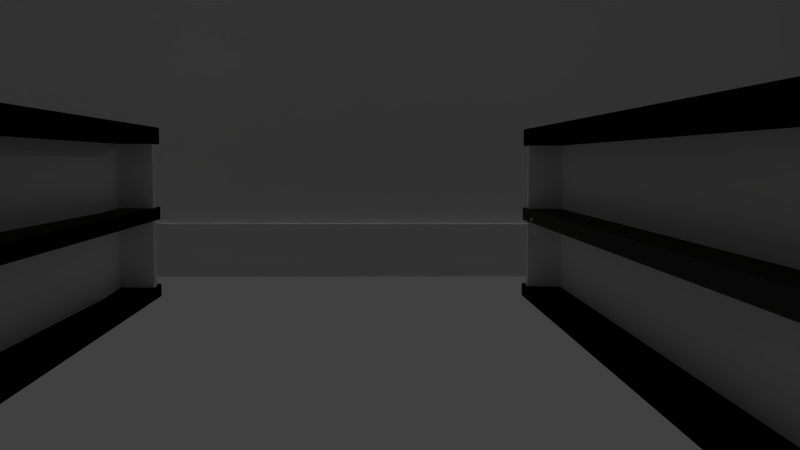 # Source: super.blend  (saved by Blender 2.71.0; exported with 4.5.12 LTS)
import bpy
from mathutils import Matrix  # noqa: F401  (used for matrix-valued properties, if any)

bpy.ops.wm.read_factory_settings(use_empty=True)
scene = bpy.context.scene
scene.name = 'Scene'

# ---- collections
col_collection_1 = bpy.data.collections.new('Collection 1'); scene.collection.children.link(col_collection_1)

# ---- materials (node trees are filled in below, after node groups)
mat_material_023 = bpy.data.materials.new('Material.023')
mat_material_023.alpha_threshold = 0.0
mat_material_023.use_transparent_shadow = False
mat_material_023.diffuse_color = (0.001581, 0.8, 0.0, 1.0)
mat_material_023.roughness = 0.5
mat_material_023.line_color = (0.0, 0.0, 0.0, 0.253)
mat_material_001 = bpy.data.materials.new('Material.001')
mat_material_001.alpha_threshold = 0.0
mat_material_001.use_transparent_shadow = False
mat_material_001.diffuse_color = (0.8, 0.0, 0.0, 1.0)
mat_material_001.roughness = 0.5
mat_material_001.line_color = (0.0, 0.0, 0.0, 0.4578)
mat_material_033 = bpy.data.materials.new('Material.033')
mat_material_033.alpha_threshold = 0.0
mat_material_033.use_transparent_shadow = False
mat_material_033.diffuse_color = (0.0, 0.0, 0.0, 1.0)
mat_material_033.roughness = 0.5
mat_material_033.line_color = (0.0, 0.0, 0.0, 1.0)
mat_material_007 = bpy.data.materials.new('Material.007')
mat_material_007.alpha_threshold = 0.0
mat_material_007.use_transparent_shadow = False
mat_material_007.diffuse_color = (1.0, 1.0, 1.0, 1.0)
mat_material_007.roughness = 0.5
mat_material_007.line_color = (0.0, 0.0, 0.0, 1.0)
mat_material = bpy.data.materials.new('Material')
mat_material.alpha_threshold = 0.0
mat_material.use_transparent_shadow = False
mat_material.roughness = 0.5
mat_material.line_color = (0.0, 0.0, 0.0, 0.1627)
mat_material_004 = bpy.data.materials.new('Material.004')
mat_material_004.alpha_threshold = 0.0
mat_material_004.use_transparent_shadow = False
mat_material_004.roughness = 0.5
mat_material_004.line_color = (0.0, 0.0, 0.0, 1.0)
mat_material_005 = bpy.data.materials.new('Material.005')
mat_material_005.alpha_threshold = 0.0
mat_material_005.use_transparent_shadow = False
mat_material_005.roughness = 0.5
mat_material_005.line_color = (0.0, 0.0, 0.0, 1.0)
mat_material_019 = bpy.data.materials.new('Material.019')
mat_material_019.alpha_threshold = 0.0
mat_material_019.use_transparent_shadow = False
mat_material_019.diffuse_color = (0.2462, 0.2462, 0.2462, 1.0)
mat_material_019.roughness = 0.5
mat_material_019.specular_intensity = 0.7241
mat_material_019.line_color = (0.0, 0.0, 0.0, 1.0)
mat_material_015 = bpy.data.materials.new('Material.015')
mat_material_015.alpha_threshold = 0.0
mat_material_015.use_transparent_shadow = False
mat_material_015.diffuse_color = (0.0, 0.0, 0.0, 1.0)
mat_material_015.roughness = 0.5
mat_material_015.line_color = (0.0, 0.0, 0.0, 1.0)
mat_material_016 = bpy.data.materials.new('Material.016')
mat_material_016.alpha_threshold = 0.0
mat_material_016.use_transparent_shadow = False
mat_material_016.roughness = 0.5
mat_material_016.line_color = (0.0, 0.0, 0.0, 1.0)
mat_material_069 = bpy.data.materials.new('Material.069')
mat_material_069.alpha_threshold = 0.0
mat_material_069.use_transparent_shadow = False
mat_material_069.diffuse_color = (0.001547, 0.001547, 0.001547, 1.0)
mat_material_069.roughness = 0.5
mat_material_069.line_color = (0.0, 0.0, 0.0, 1.0)
mat_material_022 = bpy.data.materials.new('Material.022')
mat_material_022.alpha_threshold = 0.0
mat_material_022.use_transparent_shadow = False
mat_material_022.roughness = 0.5
mat_material_022.line_color = (0.0, 0.0, 0.0, 1.0)
mat_material_071 = bpy.data.materials.new('Material.071')
mat_material_071.alpha_threshold = 0.0
mat_material_071.use_transparent_shadow = False
mat_material_071.roughness = 0.5
mat_material_071.line_color = (0.0, 0.0, 0.0, 1.0)
mat_material_075 = bpy.data.materials.new('Material.075')
mat_material_075.alpha_threshold = 0.0
mat_material_075.use_transparent_shadow = False
mat_material_075.roughness = 0.5
mat_material_075.specular_intensity = 1.0
mat_material_075.line_color = (0.0, 0.0, 0.0, 0.2589)
mat_material_076 = bpy.data.materials.new('Material.076')
mat_material_076.alpha_threshold = 0.0
mat_material_076.use_transparent_shadow = False
mat_material_076.diffuse_color = (0.0, 0.0, 0.0, 1.0)
mat_material_076.roughness = 0.5
mat_material_076.line_color = (0.0, 0.0, 0.0, 1.0)
mat_material_034 = bpy.data.materials.new('Material.034')
mat_material_034.alpha_threshold = 0.0
mat_material_034.use_transparent_shadow = False
mat_material_034.diffuse_color = (0.0, 0.0, 0.0, 1.0)
mat_material_034.roughness = 0.5
mat_material_034.line_color = (0.0, 0.0, 0.0, 1.0)
mat_material_035 = bpy.data.materials.new('Material.035')
mat_material_035.alpha_threshold = 0.0
mat_material_035.use_transparent_shadow = False
mat_material_035.diffuse_color = (0.0, 0.0, 0.0, 1.0)
mat_material_035.roughness = 0.5
mat_material_035.line_color = (0.0, 0.0, 0.0, 1.0)
mat_material_079 = bpy.data.materials.new('Material.079')
mat_material_079.alpha_threshold = 0.0
mat_material_079.use_transparent_shadow = False
mat_material_079.roughness = 0.5
mat_material_079.line_color = (0.0, 0.0, 0.0, 1.0)
mat_material_080 = bpy.data.materials.new('Material.080')
mat_material_080.alpha_threshold = 0.0
mat_material_080.use_transparent_shadow = False
mat_material_080.diffuse_color = (0.2462, 0.2462, 0.2462, 1.0)
mat_material_080.roughness = 0.5
mat_material_080.specular_intensity = 0.7241
mat_material_080.line_color = (0.0, 0.0, 0.0, 1.0)
mat_material_081 = bpy.data.materials.new('Material.081')
mat_material_081.alpha_threshold = 0.0
mat_material_081.use_transparent_shadow = False
mat_material_081.diffuse_color = (0.0, 0.0, 0.0, 1.0)
mat_material_081.roughness = 0.5
mat_material_081.line_color = (0.0, 0.0, 0.0, 1.0)
mat_material_082 = bpy.data.materials.new('Material.082')
mat_material_082.alpha_threshold = 0.0
mat_material_082.use_transparent_shadow = False
mat_material_082.roughness = 0.5
mat_material_082.line_color = (0.0, 0.0, 0.0, 1.0)
mat_material_083 = bpy.data.materials.new('Material.083')
mat_material_083.alpha_threshold = 0.0
mat_material_083.use_transparent_shadow = False
mat_material_083.diffuse_color = (0.001547, 0.001547, 0.001547, 1.0)
mat_material_083.roughness = 0.5
mat_material_083.line_color = (0.0, 0.0, 0.0, 1.0)
mat_material_084 = bpy.data.materials.new('Material.084')
mat_material_084.alpha_threshold = 0.0
mat_material_084.use_transparent_shadow = False
mat_material_084.diffuse_color = (0.2462, 0.2462, 0.2462, 1.0)
mat_material_084.roughness = 0.5
mat_material_084.specular_intensity = 0.7241
mat_material_084.line_color = (0.0, 0.0, 0.0, 1.0)
mat_material_085 = bpy.data.materials.new('Material.085')
mat_material_085.alpha_threshold = 0.0
mat_material_085.use_transparent_shadow = False
mat_material_085.diffuse_color = (0.0, 0.0, 0.0, 1.0)
mat_material_085.roughness = 0.5
mat_material_085.line_color = (0.0, 0.0, 0.0, 1.0)
mat_material_086 = bpy.data.materials.new('Material.086')
mat_material_086.alpha_threshold = 0.0
mat_material_086.use_transparent_shadow = False
mat_material_086.roughness = 0.5
mat_material_086.line_color = (0.0, 0.0, 0.0, 1.0)
mat_material_087 = bpy.data.materials.new('Material.087')
mat_material_087.alpha_threshold = 0.0
mat_material_087.use_transparent_shadow = False
mat_material_087.diffuse_color = (0.001547, 0.001547, 0.001547, 1.0)
mat_material_087.roughness = 0.5
mat_material_087.line_color = (0.0, 0.0, 0.0, 1.0)
mat_material_088 = bpy.data.materials.new('Material.088')
mat_material_088.alpha_threshold = 0.0
mat_material_088.use_transparent_shadow = False
mat_material_088.diffuse_color = (0.2462, 0.2462, 0.2462, 1.0)
mat_material_088.roughness = 0.5
mat_material_088.specular_intensity = 0.7241
mat_material_088.line_color = (0.0, 0.0, 0.0, 1.0)
mat_material_089 = bpy.data.materials.new('Material.089')
mat_material_089.alpha_threshold = 0.0
mat_material_089.use_transparent_shadow = False
mat_material_089.diffuse_color = (0.0, 0.0, 0.0, 1.0)
mat_material_089.roughness = 0.5
mat_material_089.line_color = (0.0, 0.0, 0.0, 1.0)
mat_material_090 = bpy.data.materials.new('Material.090')
mat_material_090.alpha_threshold = 0.0
mat_material_090.use_transparent_shadow = False
mat_material_090.roughness = 0.5
mat_material_090.line_color = (0.0, 0.0, 0.0, 1.0)
mat_material_091 = bpy.data.materials.new('Material.091')
mat_material_091.alpha_threshold = 0.0
mat_material_091.use_transparent_shadow = False
mat_material_091.diffuse_color = (0.001547, 0.001547, 0.001547, 1.0)
mat_material_091.roughness = 0.5
mat_material_091.line_color = (0.0, 0.0, 0.0, 1.0)
mat_material_105 = bpy.data.materials.new('Material.105')
mat_material_105.alpha_threshold = 0.0
mat_material_105.use_transparent_shadow = False
mat_material_105.roughness = 0.5
mat_material_105.line_color = (0.0, 0.0, 0.0, 1.0)
mat_material_025 = bpy.data.materials.new('Material.025')
mat_material_025.alpha_threshold = 0.0
mat_material_025.use_transparent_shadow = False
mat_material_025.roughness = 0.5
mat_material_025.line_color = (0.0, 0.0, 0.0, 1.0)
mat_material_191 = bpy.data.materials.new('Material.191')
mat_material_191.alpha_threshold = 0.0
mat_material_191.use_transparent_shadow = False
mat_material_191.roughness = 0.5
mat_material_191.line_color = (0.0, 0.0, 0.0, 1.0)
mat_material_192 = bpy.data.materials.new('Material.192')
mat_material_192.alpha_threshold = 0.0
mat_material_192.use_transparent_shadow = False
mat_material_192.roughness = 0.5
mat_material_192.line_color = (0.0, 0.0, 0.0, 1.0)
mat_material_193 = bpy.data.materials.new('Material.193')
mat_material_193.alpha_threshold = 0.0
mat_material_193.use_transparent_shadow = False
mat_material_193.roughness = 0.5
mat_material_193.line_color = (0.0, 0.0, 0.0, 1.0)
mat_material_002 = bpy.data.materials.new('Material.002')
mat_material_002.alpha_threshold = 0.0
mat_material_002.use_transparent_shadow = False
mat_material_002.diffuse_color = (1.0, 1.0, 1.0, 1.0)
mat_material_002.roughness = 0.5
mat_material_002.specular_intensity = 0.7241
mat_material_002.line_color = (0.0, 0.0, 0.0, 1.0)
mat_material_003 = bpy.data.materials.new('Material.003')
mat_material_003.alpha_threshold = 0.0
mat_material_003.use_transparent_shadow = False
mat_material_003.diffuse_color = (0.0, 0.0, 0.0, 1.0)
mat_material_003.roughness = 0.5
mat_material_003.line_color = (0.0, 0.0, 0.0, 1.0)
mat_material_006 = bpy.data.materials.new('Material.006')
mat_material_006.alpha_threshold = 0.0
mat_material_006.use_transparent_shadow = False
mat_material_006.diffuse_color = (0.06923, 0.06627, 0.06066, 1.0)
mat_material_006.roughness = 0.5
mat_material_006.line_color = (0.0, 0.0, 0.0, 1.0)
mat_material_008 = bpy.data.materials.new('Material.008')
mat_material_008.alpha_threshold = 0.0
mat_material_008.use_transparent_shadow = False
mat_material_008.diffuse_color = (1.0, 1.0, 1.0, 1.0)
mat_material_008.roughness = 0.5
mat_material_008.specular_intensity = 0.7241
mat_material_008.line_color = (0.0, 0.0, 0.0, 1.0)
mat_material_010 = bpy.data.materials.new('Material.010')
mat_material_010.alpha_threshold = 0.0
mat_material_010.use_transparent_shadow = False
mat_material_010.diffuse_color = (0.0, 0.0, 0.0, 1.0)
mat_material_010.roughness = 0.5
mat_material_010.line_color = (0.0, 0.0, 0.0, 1.0)
mat_material_011 = bpy.data.materials.new('Material.011')
mat_material_011.alpha_threshold = 0.0
mat_material_011.use_transparent_shadow = False
mat_material_011.diffuse_color = (0.06923, 0.06627, 0.06066, 1.0)
mat_material_011.roughness = 0.5
mat_material_011.line_color = (0.0, 0.0, 0.0, 1.0)
mat_material_012 = bpy.data.materials.new('Material.012')
mat_material_012.alpha_threshold = 0.0
mat_material_012.use_transparent_shadow = False
mat_material_012.diffuse_color = (1.0, 1.0, 1.0, 1.0)
mat_material_012.roughness = 0.5
mat_material_012.specular_intensity = 0.7241
mat_material_012.line_color = (0.0, 0.0, 0.0, 1.0)
mat_material_013 = bpy.data.materials.new('Material.013')
mat_material_013.alpha_threshold = 0.0
mat_material_013.use_transparent_shadow = False
mat_material_013.diffuse_color = (0.0, 0.0, 0.0, 1.0)
mat_material_013.roughness = 0.5
mat_material_013.line_color = (0.0, 0.0, 0.0, 1.0)
mat_material_014 = bpy.data.materials.new('Material.014')
mat_material_014.alpha_threshold = 0.0
mat_material_014.use_transparent_shadow = False
mat_material_014.diffuse_color = (0.06923, 0.06627, 0.06066, 1.0)
mat_material_014.roughness = 0.5
mat_material_014.line_color = (0.0, 0.0, 0.0, 1.0)
mat_material_017 = bpy.data.materials.new('Material.017')
mat_material_017.alpha_threshold = 0.0
mat_material_017.use_transparent_shadow = False
mat_material_017.diffuse_color = (1.0, 1.0, 1.0, 1.0)
mat_material_017.roughness = 0.5
mat_material_017.specular_intensity = 0.7241
mat_material_017.line_color = (0.0, 0.0, 0.0, 1.0)
mat_material_018 = bpy.data.materials.new('Material.018')
mat_material_018.alpha_threshold = 0.0
mat_material_018.use_transparent_shadow = False
mat_material_018.diffuse_color = (0.0, 0.0, 0.0, 1.0)
mat_material_018.roughness = 0.5
mat_material_018.line_color = (0.0, 0.0, 0.0, 1.0)
mat_material_020 = bpy.data.materials.new('Material.020')
mat_material_020.alpha_threshold = 0.0
mat_material_020.use_transparent_shadow = False
mat_material_020.diffuse_color = (0.06923, 0.06627, 0.06066, 1.0)
mat_material_020.roughness = 0.5
mat_material_020.line_color = (0.0, 0.0, 0.0, 1.0)
mat_material_009 = bpy.data.materials.new('Material.009')
mat_material_009.alpha_threshold = 0.0
mat_material_009.use_transparent_shadow = False
mat_material_009.roughness = 0.5
mat_material_009.line_color = (0.0, 0.0, 0.0, 1.0)

# ---- material node trees

# ---- world
world_world = bpy.data.worlds.new('World'); scene.world = world_world
world_world.color = (0.05088, 0.05088, 0.05088)
world_world.use_sun_shadow = False
world_world.sun_shadow_jitter_overblur = 0.0
world_world.cycles.sampling_method = 'MANUAL'
world_world.cycles.sample_map_resolution = 256

# ---- cameras
cam_camera = bpy.data.cameras.new('Camera')
cam_camera.clip_end = 100.0
cam_camera.lens = 35.0
cam_camera.sensor_width = 32.0
cam_camera.sensor_height = 18.0
cam_camera.ortho_scale = 7.314
cam_camera.dof.focus_distance = 0.0
cam_camera.dof.aperture_fstop = 128.0

# ---- lights
light_sun = bpy.data.lights.new('Sun', 'SUN')
light_sun.transmission_factor = 0.0
light_sun.angle = 0.1993
light_sun.energy = 1.0
light_sun.shadow_buffer_clip_start = 0.5
light_sun.shadow_soft_size = 0.1
light_sun.shadow_cascade_max_distance = 1000.0
light_sun.cycles.use_multiple_importance_sampling = False
light_point = bpy.data.lights.new('Point', 'POINT')
light_point.transmission_factor = 0.0
light_point.energy = 100.0
light_point.shadow_buffer_clip_start = 0.5
light_point.shadow_soft_size = 0.1
light_point.shadow_maximum_resolution = 0.006
light_point.use_absolute_resolution = True
light_point.cycles.use_multiple_importance_sampling = False

# ---- meshes
me_cone_003 = bpy.data.meshes.new('Cone.003')
me_cone_003.from_pydata([(0.0, 1.0, -1.0), (0.0, 0.0, 1.0), (0.1951, 0.9808, -1.0), (0.3827, 0.9239, -1.0), (0.5556, 0.8315, -1.0), (0.7071, 0.7071, -1.0), (0.8315, 0.5556, -1.0), (0.9239, 0.3827, -1.0), (0.9808, 0.1951, -1.0), (1.0, 7.55e-08, -1.0), (0.9808, -0.1951, -1.0), (0.9239, -0.3827, -1.0), (0.8315, -0.5556, -1.0), (0.7071, -0.7071, -1.0), (0.5556, -0.8315, -1.0), (0.3827, -0.9239, -1.0), (0.1951, -0.9808, -1.0), (-3.258e-07, -1.0, -1.0), (-0.1951, -0.9808, -1.0), (-0.3827, -0.9239, -1.0), (-0.5556, -0.8315, -1.0), (-0.7071, -0.7071, -1.0), (-0.8315, -0.5556, -1.0), (-0.9239, -0.3827, -1.0), (-0.9808, -0.1951, -1.0), (-1.0, 9.656e-07, -1.0), (-0.9808, 0.1951, -1.0), (-0.9239, 0.3827, -1.0), (-0.8315, 0.5556, -1.0), (-0.7071, 0.7071, -1.0), (-0.5556, 0.8315, -1.0), (-0.3827, 0.9239, -1.0), (-0.1951, 0.9808, -1.0)], [], [(31, 1, 32), (0, 1, 2), (30, 1, 31), (29, 1, 30), (28, 1, 29), (27, 1, 28), (26, 1, 27), (25, 1, 26), (24, 1, 25), (23, 1, 24), (22, 1, 23), (21, 1, 22), (20, 1, 21), (19, 1, 20), (18, 1, 19), (17, 1, 18), (16, 1, 17), (15, 1, 16), (14, 1, 15), (13, 1, 14), (12, 1, 13), (11, 1, 12), (10, 1, 11), (9, 1, 10), (8, 1, 9), (7, 1, 8), (6, 1, 7), (5, 1, 6), (4, 1, 5), (3, 1, 4), (32, 1, 0), (2, 1, 3), (0, 2, 3, 4, 5, 6, 7, 8, 9, 10, 11, 12, 13, 14, 15, 16, 17, 18, 19, 20, 21, 22, 23, 24, 25, 26, 27, 28, 29, 30, 31, 32)])
me_cone_003.materials.append(mat_material_023)
me_cone_003.use_remesh_preserve_volume = False
me_cone_003.use_remesh_preserve_attributes = False
me_cone_003.use_mirror_vertex_groups = False
me_cone_003.update()
me_cone = bpy.data.meshes.new('Cone')
me_cone.from_pydata([(0.0, 1.0, -1.0), (0.0, 0.0, 1.0), (0.1951, 0.9808, -1.0), (0.3827, 0.9239, -1.0), (0.5556, 0.8315, -1.0), (0.7071, 0.7071, -1.0), (0.8315, 0.5556, -1.0), (0.9239, 0.3827, -1.0), (0.9808, 0.1951, -1.0), (1.0, 7.55e-08, -1.0), (0.9808, -0.1951, -1.0), (0.9239, -0.3827, -1.0), (0.8315, -0.5556, -1.0), (0.7071, -0.7071, -1.0), (0.5556, -0.8315, -1.0), (0.3827, -0.9239, -1.0), (0.1951, -0.9808, -1.0), (-3.258e-07, -1.0, -1.0), (-0.1951, -0.9808, -1.0), (-0.3827, -0.9239, -1.0), (-0.5556, -0.8315, -1.0), (-0.7071, -0.7071, -1.0), (-0.8315, -0.5556, -1.0), (-0.9239, -0.3827, -1.0), (-0.9808, -0.1951, -1.0), (-1.0, 9.656e-07, -1.0), (-0.9808, 0.1951, -1.0), (-0.9239, 0.3827, -1.0), (-0.8315, 0.5556, -1.0), (-0.7071, 0.7071, -1.0), (-0.5556, 0.8315, -1.0), (-0.3827, 0.9239, -1.0), (-0.1951, 0.9808, -1.0)], [], [(31, 1, 32), (0, 1, 2), (30, 1, 31), (29, 1, 30), (28, 1, 29), (27, 1, 28), (26, 1, 27), (25, 1, 26), (24, 1, 25), (23, 1, 24), (22, 1, 23), (21, 1, 22), (20, 1, 21), (19, 1, 20), (18, 1, 19), (17, 1, 18), (16, 1, 17), (15, 1, 16), (14, 1, 15), (13, 1, 14), (12, 1, 13), (11, 1, 12), (10, 1, 11), (9, 1, 10), (8, 1, 9), (7, 1, 8), (6, 1, 7), (5, 1, 6), (4, 1, 5), (3, 1, 4), (32, 1, 0), (2, 1, 3), (0, 2, 3, 4, 5, 6, 7, 8, 9, 10, 11, 12, 13, 14, 15, 16, 17, 18, 19, 20, 21, 22, 23, 24, 25, 26, 27, 28, 29, 30, 31, 32)])
me_cone.materials.append(mat_material_001)
me_cone.use_remesh_preserve_volume = False
me_cone.use_remesh_preserve_attributes = False
me_cone.use_mirror_vertex_groups = False
me_cone.update()
me_cube = bpy.data.meshes.new('Cube')
me_cube.from_pydata([(-1.0, -1.0, -1.0), (-1.0, 1.0, -1.0), (1.0, 1.0, -1.0), (1.0, -1.0, -1.0), (-1.0, -1.0, 1.0), (-1.0, 1.0, 1.0), (1.0, 1.0, 1.0), (1.0, -1.0, 1.0)], [], [(4, 5, 1, 0), (5, 6, 2, 1), (6, 7, 3, 2), (7, 4, 0, 3), (0, 1, 2, 3), (7, 6, 5, 4)])
me_cube.materials.append(mat_material_033)
me_cube.use_remesh_preserve_volume = False
me_cube.use_remesh_preserve_attributes = False
me_cube.use_mirror_vertex_groups = False
me_cube.update()
me_cube_009 = bpy.data.meshes.new('Cube.009')
me_cube_009.from_pydata([(-1.0, -1.0, -1.0), (-1.0, 1.0, -1.0), (1.0, 1.0, -1.0), (1.0, -1.0, -1.0), (-1.0, -1.0, 1.0), (-1.0, 1.0, 1.0), (1.0, 1.0, 1.0), (1.0, -1.0, 1.0), (-1.0, -1.0, 0.0), (-1.0, 0.0, 1.0), (-1.0, 1.0, 0.0), (-1.0, 0.0, -1.0), (0.0, 1.0, 1.0), (1.0, 1.0, 0.0), (0.0, 1.0, -1.0), (1.0, 0.0, 1.0), (1.0, -1.0, 0.0), (1.0, 0.0, -1.0), (0.0, -1.0, 1.0), (0.0, -1.0, -1.0), (-1.0, 0.0, 0.0), (0.0, 1.0, 0.0), (1.0, 0.0, 0.0), (0.0, -1.0, 0.0), (0.0, 0.0, -1.0), (0.0, 0.0, 1.0), (-1.0, -1.0, 0.5), (-1.0, 0.5, 1.0), (-1.0, 1.0, -0.5), (-1.0, -0.5, -1.0), (0.5, 1.0, 1.0), (1.0, 1.0, -0.5), (-0.5, 1.0, -1.0), (1.0, -0.5, 1.0), (1.0, -1.0, -0.5), (1.0, 0.5, -1.0), (-0.5, -1.0, 1.0), (0.5, -1.0, -1.0), (-1.0, -1.0, -0.5), (-1.0, -0.5, 1.0), (-1.0, 1.0, 0.5), (-1.0, 0.5, -1.0), (-0.5, 1.0, 1.0), (1.0, 1.0, 0.5), (0.5, 1.0, -1.0), (1.0, 0.5, 1.0), (1.0, -1.0, 0.5), (1.0, -0.5, -1.0), (0.5, -1.0, 1.0), (-0.5, -1.0, -1.0), (-1.0, 0.0, -0.5), (-1.0, 0.0, 0.5), (-1.0, -0.5, 0.0), (-1.0, 0.5, 0.0), (0.0, 1.0, -0.5), (0.0, 1.0, 0.5), (-0.5, 1.0, 0.0), (0.5, 1.0, 0.0), (1.0, 0.0, -0.5), (1.0, 0.0, 0.5), (1.0, 0.5, 0.0), (1.0, -0.5, 0.0), (0.0, -1.0, -0.5), (0.0, -1.0, 0.5), (0.5, -1.0, 0.0), (-0.5, -1.0, 0.0), (0.5, 0.0, -1.0), (-0.5, 0.0, -1.0), (0.0, -0.5, -1.0), (0.0, 0.5, -1.0), (-0.5, 0.0, 1.0), (0.5, 0.0, 1.0), (0.0, -0.5, 1.0), (0.0, 0.5, 1.0), (-1.0, 0.5, -0.5), (0.5, 1.0, -0.5), (1.0, -0.5, -0.5), (-0.5, -1.0, -0.5), (0.5, 0.5, -1.0), (-0.5, 0.5, 1.0), (-1.0, -0.5, -0.5), (-1.0, -0.5, 0.5), (-1.0, 0.5, 0.5), (-0.5, 1.0, -0.5), (-0.5, 1.0, 0.5), (0.5, 1.0, 0.5), (1.0, 0.5, -0.5), (1.0, 0.5, 0.5), (1.0, -0.5, 0.5), (0.5, -1.0, -0.5), (0.5, -1.0, 0.5), (-0.5, -1.0, 0.5), (0.5, -0.5, -1.0), (-0.5, -0.5, -1.0), (-0.5, 0.5, -1.0), (-0.5, -0.5, 1.0), (0.5, -0.5, 1.0), (0.5, 0.5, 1.0)], [], [(74, 28, 1, 41), (75, 31, 2, 44), (76, 34, 3, 47), (77, 38, 0, 49), (78, 44, 2, 35), (79, 42, 5, 27), (80, 50, 11, 29), (81, 51, 20, 52), (82, 40, 10, 53), (83, 54, 14, 32), (84, 55, 21, 56), (85, 43, 13, 57), (86, 58, 17, 35), (87, 59, 22, 60), (88, 46, 16, 61), (89, 62, 19, 37), (90, 63, 23, 64), (91, 26, 8, 65), (92, 66, 17, 47), (93, 67, 24, 68), (94, 32, 14, 69), (95, 70, 9, 39), (96, 71, 25, 72), (97, 30, 12, 73), (50, 74, 41, 11), (20, 53, 74, 50), (53, 10, 28, 74), (54, 75, 44, 14), (21, 57, 75, 54), (57, 13, 31, 75), (58, 76, 47, 17), (22, 61, 76, 58), (61, 16, 34, 76), (62, 77, 49, 19), (23, 65, 77, 62), (65, 8, 38, 77), (66, 78, 35, 17), (24, 69, 78, 66), (69, 14, 44, 78), (70, 79, 27, 9), (25, 73, 79, 70), (73, 12, 42, 79), (38, 80, 29, 0), (8, 52, 80, 38), (52, 20, 50, 80), (26, 81, 52, 8), (4, 39, 81, 26), (39, 9, 51, 81), (51, 82, 53, 20), (9, 27, 82, 51), (27, 5, 40, 82), (28, 83, 32, 1), (10, 56, 83, 28), (56, 21, 54, 83), (40, 84, 56, 10), (5, 42, 84, 40), (42, 12, 55, 84), (55, 85, 57, 21), (12, 30, 85, 55), (30, 6, 43, 85), (31, 86, 35, 2), (13, 60, 86, 31), (60, 22, 58, 86), (43, 87, 60, 13), (6, 45, 87, 43), (45, 15, 59, 87), (59, 88, 61, 22), (15, 33, 88, 59), (33, 7, 46, 88), (34, 89, 37, 3), (16, 64, 89, 34), (64, 23, 62, 89), (46, 90, 64, 16), (7, 48, 90, 46), (48, 18, 63, 90), (63, 91, 65, 23), (18, 36, 91, 63), (36, 4, 26, 91), (37, 92, 47, 3), (19, 68, 92, 37), (68, 24, 66, 92), (49, 93, 68, 19), (0, 29, 93, 49), (29, 11, 67, 93), (67, 94, 69, 24), (11, 41, 94, 67), (41, 1, 32, 94), (36, 95, 39, 4), (18, 72, 95, 36), (72, 25, 70, 95), (48, 96, 72, 18), (7, 33, 96, 48), (33, 15, 71, 96), (71, 97, 73, 25), (15, 45, 97, 71), (45, 6, 30, 97)])
me_cube_009.polygons.foreach_set('material_index', [0, 0, 0, 0, 0, 0, 0, 0, 0, 0, 0, 0, 0, 0, 0, 0, 0, 0, 0, 1, 0, 0, 1, 0, 0, 0, 0, 0, 0, 0, 0, 0, 0, 0, 0, 0, 0, 1, 0, 0, 1, 0, 0, 0, 0, 0, 0, 0, 0, 0, 0, 0, 0, 0, 0, 0, 0, 0, 0, 0, 0, 0, 0, 0, 0, 0, 0, 0, 0, 0, 0, 0, 0, 0, 0, 0, 0, 0, 0, 0, 1, 0, 0, 0, 1, 0, 0, 0, 0, 1, 0, 0, 0, 1, 0, 0])
_uv = me_cube_009.uv_layers.new(name='UVMap')
_uv.uv.foreach_set('vector', [0.0, 0.0, 1.0, 0.0, 1.0, 1.0, 0.0, 1.0, 0.0, 0.0, 1.0, 0.0, 1.0, 1.0, 0.0, 1.0, 0.0, 0.0, 1.0, 0.0, 1.0, 1.0, 0.0, 1.0, 0.0, 0.0, 1.0, 0.0, 1.0, 1.0, 0.0, 1.0, 0.0, 0.0, 1.0, 0.0, 1.0, 1.0, 0.0, 1.0, 0.0, 0.0, 1.0, 0.0, 1.0, 1.0, 0.0, 1.0, 0.0, 0.0, 1.0, 0.0, 1.0, 1.0, 0.0, 1.0, 0.0, 0.0, 1.0, 0.0, 1.0, 1.0, 0.0, 1.0, 0.0, 0.0, 1.0, 0.0, 1.0, 1.0, 0.0, 1.0, 0.0, 0.0, 1.0, 0.0, 1.0, 1.0, 0.0, 1.0, 0.0, 0.0, 1.0, 0.0, 1.0, 1.0, 0.0, 1.0, 0.0, 0.0, 1.0, 0.0, 1.0, 1.0, 0.0, 1.0, 0.0, 0.0, 1.0, 0.0, 1.0, 1.0, 0.0, 1.0, 0.0, 0.0, 1.0, 0.0, 1.0, 1.0, 0.0, 1.0, 0.0, 0.0, 1.0, 0.0, 1.0, 1.0, 0.0, 1.0, 0.0, 0.0, 1.0, 0.0, 1.0, 1.0, 0.0, 1.0, 0.0, 0.0, 1.0, 0.0, 1.0, 1.0, 0.0, 1.0, 0.0, 0.0, 1.0, 0.0, 1.0, 1.0, 0.0, 1.0, 0.0, 0.0, 1.0, 0.0, 1.0, 1.0, 0.0, 1.0, 0.0, 0.0, 1.0, 0.0, 1.0, 1.0, 0.0, 1.0, 0.0, 0.0, 1.0, 0.0, 1.0, 1.0, 0.0, 1.0, 0.0, 0.0, 1.0, 0.0, 1.0, 1.0, 0.0, 1.0, 0.0, 0.0, 1.0, 0.0, 1.0, 1.0, 0.0, 1.0, 0.0, 0.0, 1.0, 0.0, 1.0, 1.0, 0.0, 1.0, 0.0, 0.0, 1.0, 0.0, 1.0, 1.0, 0.0, 1.0, 0.0, 0.0, 1.0, 0.0, 1.0, 1.0, 0.0, 1.0, 0.0, 0.0, 1.0, 0.0, 1.0, 1.0, 0.0, 1.0, 0.0, 0.0, 1.0, 0.0, 1.0, 1.0, 0.0, 1.0, 0.0, 0.0, 1.0, 0.0, 1.0, 1.0, 0.0, 1.0, 0.0, 0.0, 1.0, 0.0, 1.0, 1.0, 0.0, 1.0, 0.0, 0.0, 1.0, 0.0, 1.0, 1.0, 0.0, 1.0, 0.0, 0.0, 1.0, 0.0, 1.0, 1.0, 0.0, 1.0, 0.0, 0.0, 1.0, 0.0, 1.0, 1.0, 0.0, 1.0, 0.0, 0.0, 1.0, 0.0, 1.0, 1.0, 0.0, 1.0, 0.0, 0.0, 1.0, 0.0, 1.0, 1.0, 0.0, 1.0, 0.0, 0.0, 1.0, 0.0, 1.0, 1.0, 0.0, 1.0, 0.0, 0.0, 1.0, 0.0, 1.0, 1.0, 0.0, 1.0, 0.0, 0.0, 1.0, 0.0, 1.0, 1.0, 0.0, 1.0, 0.0, 0.0, 1.0, 0.0, 1.0, 1.0, 0.0, 1.0, 0.0, 0.0, 1.0, 0.0, 1.0, 1.0, 0.0, 1.0, 0.0, 0.0, 1.0, 0.0, 1.0, 1.0, 0.0, 1.0, 0.0, 0.0, 1.0, 0.0, 1.0, 1.0, 0.0, 1.0, 0.0, 0.0, 1.0, 0.0, 1.0, 1.0, 0.0, 1.0, 0.0, 0.0, 1.0, 0.0, 1.0, 1.0, 0.0, 1.0, 0.0, 0.0, 1.0, 0.0, 1.0, 1.0, 0.0, 1.0, 0.0, 0.0, 1.0, 0.0, 1.0, 1.0, 0.0, 1.0, 0.0, 0.0, 1.0, 0.0, 1.0, 1.0, 0.0, 1.0, 0.0, 0.0, 1.0, 0.0, 1.0, 1.0, 0.0, 1.0, 0.0, 0.0, 1.0, 0.0, 1.0, 1.0, 0.0, 1.0, 0.0, 0.0, 1.0, 0.0, 1.0, 1.0, 0.0, 1.0, 0.0, 0.0, 1.0, 0.0, 1.0, 1.0, 0.0, 1.0, 0.0, 0.0, 1.0, 0.0, 1.0, 1.0, 0.0, 1.0, 0.0, 0.0, 1.0, 0.0, 1.0, 1.0, 0.0, 1.0, 0.0, 0.0, 1.0, 0.0, 1.0, 1.0, 0.0, 1.0, 0.0, 0.0, 1.0, 0.0, 1.0, 1.0, 0.0, 1.0, 0.0, 0.0, 1.0, 0.0, 1.0, 1.0, 0.0, 1.0, 0.0, 0.0, 1.0, 0.0, 1.0, 1.0, 0.0, 1.0, 0.0, 0.0, 1.0, 0.0, 1.0, 1.0, 0.0, 1.0, 0.0, 0.0, 1.0, 0.0, 1.0, 1.0, 0.0, 1.0, 0.0, 0.0, 1.0, 0.0, 1.0, 1.0, 0.0, 1.0, 0.0, 0.0, 1.0, 0.0, 1.0, 1.0, 0.0, 1.0, 0.0, 0.0, 1.0, 0.0, 1.0, 1.0, 0.0, 1.0, 0.0, 0.0, 1.0, 0.0, 1.0, 1.0, 0.0, 1.0, 0.0, 0.0, 1.0, 0.0, 1.0, 1.0, 0.0, 1.0, 0.0, 0.0, 1.0, 0.0, 1.0, 1.0, 0.0, 1.0, 0.0, 0.0, 1.0, 0.0, 1.0, 1.0, 0.0, 1.0, 0.0, 0.0, 1.0, 0.0, 1.0, 1.0, 0.0, 1.0, 0.0, 0.0, 1.0, 0.0, 1.0, 1.0, 0.0, 1.0, 0.0, 0.0, 1.0, 0.0, 1.0, 1.0, 0.0, 1.0, 0.0, 0.0, 1.0, 0.0, 1.0, 1.0, 0.0, 1.0, 0.0, 0.0, 1.0, 0.0, 1.0, 1.0, 0.0, 1.0, 0.0, 0.0, 1.0, 0.0, 1.0, 1.0, 0.0, 1.0, 0.0, 0.0, 1.0, 0.0, 1.0, 1.0, 0.0, 1.0, 0.0, 0.0, 1.0, 0.0, 1.0, 1.0, 0.0, 1.0, 0.0, 0.0, 1.0, 0.0, 1.0, 1.0, 0.0, 1.0, 0.0, 0.0, 1.0, 0.0, 1.0, 1.0, 0.0, 1.0, 0.0, 0.0, 1.0, 0.0, 1.0, 1.0, 0.0, 1.0, 0.0, 0.0, 1.0, 0.0, 1.0, 1.0, 0.0, 1.0, 0.0, 0.0, 1.0, 0.0, 1.0, 1.0, 0.0, 1.0, 0.0, 0.0, 1.0, 0.0, 1.0, 1.0, 0.0, 1.0, 0.0, 0.0, 1.0, 0.0, 1.0, 1.0, 0.0, 1.0, 0.0, 0.0, 1.0, 0.0, 1.0, 1.0, 0.0, 1.0, 0.0, 0.0, 1.0, 0.0, 1.0, 1.0, 0.0, 1.0, 0.0, 0.0, 1.0, 0.0, 1.0, 1.0, 0.0, 1.0, 0.0, 0.0, 1.0, 0.0, 1.0, 1.0, 0.0, 1.0, 0.0, 0.0, 1.0, 0.0, 1.0, 1.0, 0.0, 1.0, 0.0, 0.0, 1.0, 0.0, 1.0, 1.0, 0.0, 1.0, 0.0, 0.0, 1.0, 0.0, 1.0, 1.0, 0.0, 1.0, 0.0, 0.0, 1.0, 0.0, 1.0, 1.0, 0.0, 1.0, 0.0, 0.0, 1.0, 0.0, 1.0, 1.0, 0.0, 1.0, 0.0, 0.0, 1.0, 0.0, 1.0, 1.0, 0.0, 1.0, 0.0, 0.0, 1.0, 0.0, 1.0, 1.0, 0.0, 1.0, 0.0, 0.0, 1.0, 0.0, 1.0, 1.0, 0.0, 1.0, 0.0, 0.0, 1.0, 0.0, 1.0, 1.0, 0.0, 1.0, 0.0, 0.0, 1.0, 0.0, 1.0, 1.0, 0.0, 1.0, 0.0, 0.0, 1.0, 0.0, 1.0, 1.0, 0.0, 1.0])
me_cube_009.materials.append(mat_material_007)
me_cube_009.materials.append(mat_material)
me_cube_009.use_remesh_preserve_volume = False
me_cube_009.use_remesh_preserve_attributes = False
me_cube_009.use_mirror_vertex_groups = False
me_cube_009.update()
me_cube_006 = bpy.data.meshes.new('Cube.006')
me_cube_006.from_pydata([(-1.0, -1.0, -1.0), (-1.0, 1.0, -1.0), (1.0, 1.0, -1.0), (1.0, -1.0, -1.0), (-1.0, -1.0, 1.0), (-1.0, 1.0, 1.0), (1.0, 1.0, 1.0), (1.0, -1.0, 1.0)], [], [(4, 5, 1, 0), (5, 6, 2, 1), (6, 7, 3, 2), (7, 4, 0, 3), (0, 1, 2, 3), (7, 6, 5, 4)])
_uv = me_cube_006.uv_layers.new(name='UVMap')
_uv.uv.foreach_set('vector', [0.0, 0.0, 1.0, 0.0, 1.0, 1.0, 0.0, 1.0, 0.0, 0.0, 1.0, 0.0, 1.0, 1.0, 0.0, 1.0, 0.0, 0.0, 1.0, 0.0, 1.0, 1.0, 0.0, 1.0, 0.0, 0.0, 1.0, 0.0, 1.0, 1.0, 0.0, 1.0, 0.0, 0.0, 1.0, 0.0, 1.0, 1.0, 0.0, 1.0, 0.0, 0.0, 1.0, 0.0, 1.0, 1.0, 0.0, 1.0])
me_cube_006.materials.append(mat_material_004)
me_cube_006.use_remesh_preserve_volume = False
me_cube_006.use_remesh_preserve_attributes = False
me_cube_006.use_mirror_vertex_groups = False
me_cube_006.update()
me_cube_007 = bpy.data.meshes.new('Cube.007')
me_cube_007.from_pydata([(-1.0, -1.0, -1.0), (-1.0, 1.0, -1.0), (1.0, 1.0, -1.0), (1.0, -1.0, -1.0), (-1.0, -1.0, 1.0), (-1.0, 1.0, 1.0), (1.0, 1.0, 1.0), (1.0, -1.0, 1.0)], [], [(4, 5, 1, 0), (5, 6, 2, 1), (6, 7, 3, 2), (7, 4, 0, 3), (0, 1, 2, 3), (7, 6, 5, 4)])
_uv = me_cube_007.uv_layers.new(name='UVMap')
_uv.uv.foreach_set('vector', [0.0, 0.0, 1.0, 0.0, 1.0, 1.0, 0.0, 1.0, 0.0, 0.0, 1.0, 0.0, 1.0, 1.0, 0.0, 1.0, 0.0, 0.0, 1.0, 0.0, 1.0, 1.0, 0.0, 1.0, 0.0, 0.0, 1.0, 0.0, 1.0, 1.0, 0.0, 1.0, 0.0, 0.0, 1.0, 0.0, 1.0, 1.0, 0.0, 1.0, 0.0, 0.0, 1.0, 0.0, 1.0, 1.0, 0.0, 1.0])
me_cube_007.materials.append(mat_material_005)
me_cube_007.use_remesh_preserve_volume = False
me_cube_007.use_remesh_preserve_attributes = False
me_cube_007.use_mirror_vertex_groups = False
me_cube_007.update()
me_cube_019 = bpy.data.meshes.new('Cube.019')
me_cube_019.from_pydata([(-1.0, 1.0, 11.48), (1.0, 1.0, 11.48), (1.0, -1.0, 11.48), (-1.0, -1.0, 13.48), (-1.0, 1.0, 13.48), (1.0, 1.0, 13.48), (1.0, -1.0, 13.48), (0.9847, 1.038, 2.281), (0.9847, 1.038, 13.26), (-0.5036, 1.0, 13.48), (-0.5203, -1.0, 13.48), (-0.5109, -1.0, 11.48), (-1.0, -3.364, 11.48), (-1.0, -3.364, 13.48), (-0.5203, -3.364, 13.48), (-0.5109, -3.364, 11.48), (0.9852, 0.6304, 2.281), (-0.9849, 0.601, 2.281), (0.5311, 1.259, 19.46), (-0.08856, 1.249, 19.46), (-0.08745, 0.4551, 16.76), (0.5322, 0.4643, 16.76), (0.5312, 1.159, 20.33), (-0.08842, 1.15, 20.33), (-0.08731, 0.3556, 17.63), (0.5323, 0.3648, 17.63), (0.2863, 0.9574, 13.34), (0.237, 0.9567, 13.34), (0.2374, 0.6362, 13.34), (0.2868, 0.6369, 13.34), (0.2863, 0.9574, 18.34), (0.237, 0.9567, 18.34), (0.2374, 0.6362, 18.34), (0.2868, 0.6369, 18.34), (-1.0, -1.0, 11.48), (-0.8135, -3.348, 13.34), (-0.9755, -3.351, 13.34), (-0.9815, 0.9172, 13.34), (-0.8195, 0.9196, 13.34), (-0.8135, -3.348, 2.305), (1.012, 0.8596, 11.48), (-0.9755, -3.351, 2.305), (-0.9855, 1.008, 2.281), (-0.9815, 0.9172, 2.305), (-0.8195, 0.9196, 2.305), (-0.9855, 1.008, 13.26), (-0.9849, 0.601, 13.26), (0.9852, 0.6304, 13.26), (-0.09072, 1.0, 13.48), (0.1496, 0.3591, 17.63), (-0.1272, -1.0, 13.48), (0.3287, 1.156, 20.33), (0.2775, 1.255, 19.46), (0.4533, 1.0, 13.48), (0.4355, -1.0, 13.48), (-1.0, 1.268, 11.48), (1.0, 1.268, 11.48), (-1.0, 1.0, 11.48), (1.0, 1.268, 13.48), (-0.5036, 1.268, 13.48), (-0.09072, 1.268, 13.48), (0.4533, 1.268, 13.48), (-0.09072, 1.0, 12.85), (-0.1272, -1.0, 12.85), (0.4533, 1.0, 12.85), (0.4355, -1.0, 12.85), (-1.0, 1.0, 11.48), (-1.0, 1.0, 13.48), (-0.5036, 1.0, 13.48), (-1.0, 1.268, 11.48), (1.0, 1.268, 11.48), (-1.003, 1.275, 11.47), (1.0, 1.268, 13.48), (-0.5036, 1.268, 13.48), (-0.09072, 1.268, 13.48), (0.4533, 1.268, 13.48), (-1.0, 1.0, 13.48), (-0.5036, 1.0, 13.48), (-1.0, 1.268, 11.48), (1.0, 1.268, 11.48), (-1.0, 1.268, 13.48), (1.0, 1.268, 13.48), (-0.5036, 1.268, 13.48), (-0.09072, 1.268, 13.48), (0.4533, 1.268, 13.48), (-1.046, 1.274, 11.47), (-1.039, -3.397, 11.47), (-0.9968, -3.396, 11.47), (-1.003, 1.275, 13.44), (-1.046, 1.274, 13.44), (-1.039, -3.397, 13.44), (-0.9968, -3.396, 13.44), (1.533, 1.0, 10.16), (1.533, -1.0, 10.16), (1.533, 1.0, 12.16), (1.533, -1.0, 12.16), (1.536, 1.0, 11.48), (1.536, 1.0, 13.48), (1.536, 1.268, 11.48), (1.536, 1.268, 13.48), (1.632, 1.0, 11.48), (1.632, 1.0, 13.48), (1.632, 1.268, 11.48), (1.632, 1.268, 13.48), (1.536, 1.0, 11.48), (1.536, 1.0, 13.48), (1.632, 1.0, 11.48), (1.632, 1.0, 13.48), (1.0, -2.205, 11.48), (1.0, -2.205, 13.48), (1.533, -2.205, 10.16), (1.533, -2.205, 12.16), (1.536, -2.191, 11.48), (1.536, -2.191, 13.48), (1.632, -2.191, 11.48), (1.632, -2.191, 13.48), (1.536, -2.685, 11.48), (1.536, -2.685, 13.48), (1.632, -2.685, 11.48), (1.632, -2.685, 13.48), (0.9878, -2.191, 11.48), (0.9878, -2.191, 13.48), (0.9878, -2.685, 11.48), (0.9878, -2.685, 13.48), (0.8566, -2.191, 11.48), (0.8566, -2.191, 13.48), (0.8566, -2.685, 11.48), (0.8566, -2.685, 13.48), (0.9878, -0.9434, 11.48), (0.9878, -0.9434, 13.48), (0.8566, -0.9434, 11.48), (0.8566, -0.9434, 13.48), (-0.5105, -1.484, 13.72), (-1.005, -1.492, 13.72), (-1.003, -3.109, 13.72), (-0.5083, -3.101, 13.72), (-0.5105, -1.484, 16.0), (-1.005, -1.492, 16.0), (-1.003, -3.109, 16.0), (-0.5083, -3.101, 16.0), (-0.5352, -1.849, 16.51), (-0.9672, -1.855, 16.51), (-0.9656, -3.047, 16.51), (-0.5335, -3.04, 16.51), (-0.5352, -1.849, 18.19), (-0.9672, -1.855, 20.26), (-0.9656, -3.047, 20.26), (-0.5335, -3.04, 18.19), (-0.6862, -1.096, 13.22), (-0.6844, -0.9723, 13.22), (-0.7596, -0.9607, 13.22), (-0.7614, -1.084, 13.22), (-0.6862, -1.096, 17.06), (-0.6844, -0.9723, 17.06), (-0.7596, -0.9607, 17.06), (-0.7614, -1.084, 17.06), (-0.5591, -0.9294, 16.37), (-0.8822, -0.9342, 16.37), (-0.882, -1.06, 16.37), (-0.5589, -1.056, 16.37), (-0.5591, -0.9294, 19.18), (-0.8822, -0.9342, 19.18), (-0.882, -1.06, 19.18), (-0.5589, -1.056, 19.18)], [], [(4, 0, 66, 67), (5, 1, 92, 94), (6, 2, 11, 10, 50, 54), (44, 43, 41, 39), (6, 54, 53, 5), (10, 3, 4, 9), (10, 11, 15, 14), (14, 15, 12, 13), (35, 38, 44, 39), (3, 10, 14, 13), (45, 46, 17, 42), (35, 36, 37, 38), (46, 47, 16, 17), (22, 51, 52, 18), (23, 24, 20, 19), (24, 49, 25, 21, 20), (25, 22, 18, 21), (18, 52, 19, 20, 21), (25, 49, 51, 22), (30, 31, 27, 26), (31, 32, 28, 27), (32, 33, 29, 28), (33, 30, 26, 29), (26, 27, 28, 29), (33, 32, 31, 30), (36, 35, 39, 41), (37, 36, 41, 43), (8, 45, 42, 7), (38, 37, 43, 44), (47, 8, 7, 16), (7, 42, 17, 16), (47, 46, 45, 8), (49, 24, 23, 51), (50, 10, 9, 48), (51, 23, 19, 52), (50, 48, 62, 63), (58, 61, 75, 72), (61, 60, 74, 75), (48, 9, 59, 60), (0, 1, 56, 55), (1, 5, 97, 96), (53, 48, 60, 61), (5, 53, 61, 58), (65, 63, 62, 64), (53, 54, 65, 64), (54, 50, 63, 65), (48, 53, 64, 62), (72, 75, 84, 81), (75, 74, 83, 84), (70, 72, 81, 79), (60, 59, 73, 74), (9, 4, 67, 68), (59, 9, 68, 73), (0, 55, 69, 66), (55, 56, 70, 69), (56, 58, 72, 70), (76, 57, 78, 80), (80, 78, 79, 81, 84, 83, 82), (77, 76, 80, 82), (74, 73, 82, 83), (73, 68, 77, 82), (68, 67, 76, 77), (66, 69, 78, 57), (69, 70, 79, 78), (67, 66, 57, 76), (88, 89, 85, 71), (89, 90, 86, 85), (90, 91, 87, 86), (91, 88, 71, 87), (71, 85, 86, 87), (91, 90, 89, 88), (94, 92, 93, 95), (1, 2, 93, 92), (6, 95, 111, 109), (6, 5, 94, 95), (99, 98, 102, 103), (5, 58, 99, 97), (58, 56, 98, 99), (56, 1, 96, 98), (100, 101, 103, 102), (97, 101, 107, 105), (97, 99, 103, 101), (98, 96, 100, 102), (105, 107, 115, 113), (96, 97, 105, 104), (100, 96, 104, 106), (101, 100, 106, 107), (108, 109, 111, 110), (95, 93, 110, 111), (93, 2, 108, 110), (2, 6, 109, 108), (114, 112, 116, 118), (106, 104, 112, 114), (107, 106, 114, 115), (104, 105, 113, 112), (116, 117, 119, 118), (115, 114, 118, 119), (116, 112, 120, 122), (113, 115, 119, 117), (122, 120, 124, 126), (117, 116, 122, 123), (113, 117, 123, 121), (112, 113, 121, 120), (124, 125, 127, 126), (123, 122, 126, 127), (121, 125, 131, 129), (121, 123, 127, 125), (128, 129, 131, 130), (120, 121, 129, 128), (124, 120, 128, 130), (125, 124, 130, 131), (136, 137, 133, 132), (137, 138, 134, 133), (138, 139, 135, 134), (139, 136, 132, 135), (132, 133, 134, 135), (139, 138, 137, 136), (144, 145, 141, 140), (145, 146, 142, 141), (146, 147, 143, 142), (147, 144, 140, 143), (140, 141, 142, 143), (147, 146, 145, 144), (152, 153, 149, 148), (153, 154, 150, 149), (154, 155, 151, 150), (155, 152, 148, 151), (160, 161, 157, 156), (161, 162, 158, 157), (162, 163, 159, 158), (163, 160, 156, 159), (156, 157, 158, 159), (163, 162, 161, 160)])
me_cube_019.polygons.foreach_set('material_index', [0, 0, 0, 0, 0, 0, 0, 0, 0, 0, 0, 0, 0, 2, 2, 0, 2, 2, 0, 1, 1, 1, 1, 0, 0, 0, 2, 2, 0, 0, 0, 0, 0, 0, 2, 0, 3, 3, 3, 0, 0, 3, 3, 0, 0, 0, 3, 3, 3, 0, 3, 0, 3, 0, 0, 0, 0, 3, 3, 3, 3, 0, 0, 0, 0, 1, 1, 1, 1, 1, 1, 0, 0, 0, 0, 0, 3, 0, 0, 0, 3, 3, 0, 3, 0, 0, 0, 0, 0, 0, 0, 0, 0, 0, 0, 0, 0, 0, 3, 0, 0, 3, 0, 0, 0, 3, 3, 0, 0, 0, 0, 0, 0, 0, 0, 0, 0, 0, 0, 0, 0, 0, 0, 1, 1, 1, 1, 0, 0, 0, 0, 0, 0])
me_cube_019.materials.append(mat_material_019)
me_cube_019.materials.append(mat_material_015)
me_cube_019.materials.append(mat_material_016)
me_cube_019.materials.append(mat_material_069)
me_cube_019.use_remesh_preserve_volume = False
me_cube_019.use_remesh_preserve_attributes = False
me_cube_019.use_mirror_vertex_groups = False
me_cube_019.update()
me_cube_005 = bpy.data.meshes.new('Cube.005')
me_cube_005.from_pydata([(-1.0, -1.0, -1.0), (-1.0, 1.0, -1.0), (1.0, 1.0, -1.0), (1.0, -1.0, -1.0), (-1.0, -1.0, 1.0), (-1.0, 1.0, 1.0), (1.0, 1.0, 1.0), (1.0, -1.0, 1.0)], [], [(4, 5, 1, 0), (5, 6, 2, 1), (6, 7, 3, 2), (7, 4, 0, 3), (0, 1, 2, 3), (7, 6, 5, 4)])
_uv = me_cube_005.uv_layers.new(name='UVMap')
_uv.uv.foreach_set('vector', [0.0, 0.0, 1.0, 0.0, 1.0, 1.0, 0.0, 1.0, 0.0, 0.0, 1.0, 0.0, 1.0, 1.0, 0.0, 1.0, 0.0, 0.0, 1.0, 0.0, 1.0, 1.0, 0.0, 1.0, 0.0, 0.0, 1.0, 0.0, 1.0, 1.0, 0.0, 1.0, 0.0, 0.0, 1.0, 0.0, 1.0, 1.0, 0.0, 1.0, 0.0, 0.0, 1.0, 0.0, 1.0, 1.0, 0.0, 1.0])
me_cube_005.materials.append(mat_material_022)
me_cube_005.use_remesh_preserve_volume = False
me_cube_005.use_remesh_preserve_attributes = False
me_cube_005.use_mirror_vertex_groups = False
me_cube_005.update()
me_cube_008 = bpy.data.meshes.new('Cube.008')
me_cube_008.from_pydata([(-1.0, -1.0, -1.0), (-1.0, 1.0, -1.0), (1.0, 1.0, -1.0), (1.0, -1.0, -1.0), (-1.0, -1.0, 1.0), (-1.0, 1.0, 1.0), (1.0, 1.0, 1.0), (1.0, -1.0, 1.0), (-1.0, -1.0, 0.0), (-1.0, 0.0, 1.0), (-1.0, 1.0, 0.0), (-1.0, 0.0, -1.0), (0.0, 1.0, 1.0), (1.0, 1.0, 0.0), (0.0, 1.0, -1.0), (1.0, 0.0, 1.0), (1.0, -1.0, 0.0), (1.0, 0.0, -1.0), (0.0, -1.0, 1.0), (0.0, -1.0, -1.0), (-1.0, 0.0, 0.0), (0.0, 1.0, 0.0), (1.0, 0.0, 0.0), (0.0, -1.0, 0.0), (0.0, 0.0, -1.0), (0.0, 0.0, 1.0), (1.0, 0.0, 0.06886), (1.0, -1.0, 0.07662), (1.0, 1.0, 0.06698), (-1.255, 1.0, 0.0), (-1.255, 3.238e-05, 0.0), (-1.255, 3.238e-05, 0.06886), (-1.255, 1.0, 0.06698), (-1.135, -1.0, 0.0), (-1.135, 3.067e-05, 0.0), (-1.135, 3.067e-05, 0.06886), (-1.135, -1.0, 0.07662)], [], [(20, 10, 1, 11), (21, 13, 2, 14), (22, 16, 3, 17), (23, 8, 0, 19), (24, 14, 2, 17), (25, 12, 5, 9), (8, 20, 11, 0), (4, 9, 20, 8), (9, 5, 10, 20), (10, 21, 14, 1), (5, 12, 21, 10), (12, 6, 28, 13, 21), (13, 22, 17, 2), (28, 26, 22, 13), (15, 7, 27, 26), (16, 23, 19, 3), (7, 18, 23, 16, 27), (18, 4, 8, 23), (19, 24, 17, 3), (0, 11, 24, 19), (11, 1, 14, 24), (18, 25, 9, 4), (7, 15, 25, 18), (15, 6, 12, 25), (26, 27, 16, 22), (6, 15, 26, 28), (32, 31, 30, 29), (35, 36, 33, 34)])
me_cube_008.polygons.foreach_set('material_index', [1, 0, 1, 1, 0, 0, 1, 0, 0, 0, 0, 0, 1, 2, 0, 1, 0, 0, 0, 0, 0, 0, 0, 0, 2, 0, 2, 2])
_uv = me_cube_008.uv_layers.new(name='UVMap')
_uv.uv.foreach_set('vector', [0.5, 0.5, 1.0, 0.5, 1.0, 1.0, 0.5, 1.0, 0.5, 0.5, 1.0, 0.5, 1.0, 1.0, 0.5, 1.0, 0.5, 0.5, 1.0, 0.5, 1.0, 1.0, 0.5, 1.0, 0.5, 0.5, 1.0, 0.5, 1.0, 1.0, 0.5, 1.0, 0.5, 0.5, 1.0, 0.5, 1.0, 1.0, 0.5, 1.0, 0.5, 0.5, 1.0, 0.5, 1.0, 1.0, 0.5, 1.0, 0.0, 0.5, 0.5, 0.5, 0.5, 1.0, 0.0, 1.0, 0.0, 0.0, 0.5, 0.0, 0.5, 0.5, 0.0, 0.5, 0.5, 0.0, 1.0, 0.0, 1.0, 0.5, 0.5, 0.5, 0.0, 0.5, 0.5, 0.5, 0.5, 1.0, 0.0, 1.0, 0.0, 0.0, 0.5, 0.0, 0.5, 0.5, 0.0, 0.5, 0.5, 0.0, 1.0, 0.0, 1.0, 0.4665, 1.0, 0.5, 0.5, 0.5, 0.0, 0.5, 0.5, 0.5, 0.5, 1.0, 0.0, 1.0, 0.0, 0.4665, 0.5, 0.4656, 0.5, 0.5, 0.0, 0.5, 0.5, 0.0, 1.0, 0.0, 1.0, 0.4617, 0.5, 0.4656, 0.0, 0.5, 0.5, 0.5, 0.5, 1.0, 0.0, 1.0, 0.0, 0.0, 0.5, 0.0, 0.5, 0.5, 0.0, 0.5, 0.0, 0.4617, 0.5, 0.0, 1.0, 0.0, 1.0, 0.5, 0.5, 0.5, 0.0, 0.5, 0.5, 0.5, 0.5, 1.0, 0.0, 1.0, 0.0, 0.0, 0.5, 0.0, 0.5, 0.5, 0.0, 0.5, 0.5, 0.0, 1.0, 0.0, 1.0, 0.5, 0.5, 0.5, 0.0, 0.5, 0.5, 0.5, 0.5, 1.0, 0.0, 1.0, 0.0, 0.0, 0.5, 0.0, 0.5, 0.5, 0.0, 0.5, 0.5, 0.0, 1.0, 0.0, 1.0, 0.5, 0.5, 0.5, 0.5, 0.4656, 1.0, 0.4617, 1.0, 0.5, 0.5, 0.5, 0.0, 0.0, 0.5, 0.0, 0.5, 0.4656, 0.0, 0.4665, 0.0, 0.4665, 0.5, 0.4656, 0.5, 0.5, 0.0, 0.5, 0.5, 0.4656, 1.0, 0.4617, 1.0, 0.5, 0.5, 0.5])
me_cube_008.materials.append(mat_material_071)
me_cube_008.materials.append(mat_material_075)
me_cube_008.materials.append(mat_material_076)
me_cube_008.use_remesh_preserve_volume = False
me_cube_008.use_remesh_preserve_attributes = False
me_cube_008.use_mirror_vertex_groups = False
me_cube_008.update()
me_cube_001 = bpy.data.meshes.new('Cube.001')
me_cube_001.from_pydata([(-1.0, -1.0, -1.0), (-1.0, 1.0, -1.0), (1.0, 1.0, -1.0), (1.0, -1.0, -1.0), (-1.0, -1.0, 1.0), (-1.0, 1.0, 1.0), (1.0, 1.0, 1.0), (1.0, -1.0, 1.0)], [], [(4, 5, 1, 0), (5, 6, 2, 1), (6, 7, 3, 2), (7, 4, 0, 3), (0, 1, 2, 3), (7, 6, 5, 4)])
me_cube_001.materials.append(mat_material_034)
me_cube_001.use_remesh_preserve_volume = False
me_cube_001.use_remesh_preserve_attributes = False
me_cube_001.use_mirror_vertex_groups = False
me_cube_001.update()
me_cube_010 = bpy.data.meshes.new('Cube.010')
me_cube_010.from_pydata([(-1.0, -1.0, -1.0), (-1.0, 1.0, -1.0), (1.0, 1.0, -1.0), (1.0, -1.0, -1.0), (-1.0, -1.0, 1.0), (-1.0, 1.0, 1.0), (1.0, 1.0, 1.0), (1.0, -1.0, 1.0)], [], [(4, 5, 1, 0), (5, 6, 2, 1), (6, 7, 3, 2), (7, 4, 0, 3), (0, 1, 2, 3), (7, 6, 5, 4)])
me_cube_010.materials.append(mat_material_035)
me_cube_010.use_remesh_preserve_volume = False
me_cube_010.use_remesh_preserve_attributes = False
me_cube_010.use_mirror_vertex_groups = False
me_cube_010.update()
me_cube_014 = bpy.data.meshes.new('Cube.014')
me_cube_014.from_pydata([(-1.0, -1.0, -1.0), (-1.0, 1.0, -1.0), (1.0, 1.0, -1.0), (1.0, -1.0, -1.0), (-1.0, -1.0, 1.0), (-1.0, 1.0, 1.0), (1.0, 1.0, 1.0), (1.0, -1.0, 1.0)], [], [(4, 5, 1, 0), (5, 6, 2, 1), (6, 7, 3, 2), (7, 4, 0, 3), (0, 1, 2, 3), (7, 6, 5, 4)])
_uv = me_cube_014.uv_layers.new(name='UVMap')
_uv.uv.foreach_set('vector', [0.0, 0.0, 1.0, 0.0, 1.0, 1.0, 0.0, 1.0, 0.0, 0.0, 1.0, 0.0, 1.0, 1.0, 0.0, 1.0, 0.0, 0.0, 1.0, 0.0, 1.0, 1.0, 0.0, 1.0, 0.0, 0.0, 1.0, 0.0, 1.0, 1.0, 0.0, 1.0, 0.0, 0.0, 1.0, 0.0, 1.0, 1.0, 0.0, 1.0, 0.0, 0.0, 1.0, 0.0, 1.0, 1.0, 0.0, 1.0])
me_cube_014.materials.append(mat_material_079)
me_cube_014.use_remesh_preserve_volume = False
me_cube_014.use_remesh_preserve_attributes = False
me_cube_014.use_mirror_vertex_groups = False
me_cube_014.update()
me_cube_015 = bpy.data.meshes.new('Cube.015')
me_cube_015.from_pydata([(-1.0, 1.0, 11.48), (1.0, 1.0, 11.48), (1.0, -1.0, 11.48), (-1.0, -1.0, 13.48), (-1.0, 1.0, 13.48), (1.0, 1.0, 13.48), (1.0, -1.0, 13.48), (0.9847, 1.038, 2.281), (0.9847, 1.038, 13.26), (-0.5036, 1.0, 13.48), (-0.5203, -1.0, 13.48), (-0.5109, -1.0, 11.48), (-1.0, -3.364, 11.48), (-1.0, -3.364, 13.48), (-0.5203, -3.364, 13.48), (-0.5109, -3.364, 11.48), (0.9852, 0.6304, 2.281), (-0.9849, 0.601, 2.281), (0.5311, 1.259, 19.46), (-0.08856, 1.249, 19.46), (-0.08745, 0.4551, 16.76), (0.5322, 0.4643, 16.76), (0.5312, 1.159, 20.33), (-0.08842, 1.15, 20.33), (-0.08731, 0.3556, 17.63), (0.5323, 0.3648, 17.63), (0.2863, 0.9574, 13.34), (0.237, 0.9567, 13.34), (0.2374, 0.6362, 13.34), (0.2868, 0.6369, 13.34), (0.2863, 0.9574, 18.34), (0.237, 0.9567, 18.34), (0.2374, 0.6362, 18.34), (0.2868, 0.6369, 18.34), (-1.0, -1.0, 11.48), (-0.8135, -3.348, 13.34), (-0.9755, -3.351, 13.34), (-0.9815, 0.9172, 13.34), (-0.8195, 0.9196, 13.34), (-0.8135, -3.348, 2.305), (1.012, 0.8596, 11.48), (-0.9755, -3.351, 2.305), (-0.9855, 1.008, 2.281), (-0.9815, 0.9172, 2.305), (-0.8195, 0.9196, 2.305), (-0.9855, 1.008, 13.26), (-0.9849, 0.601, 13.26), (0.9852, 0.6304, 13.26), (-0.09072, 1.0, 13.48), (0.1496, 0.3591, 17.63), (-0.1272, -1.0, 13.48), (0.3287, 1.156, 20.33), (0.2775, 1.255, 19.46), (0.4533, 1.0, 13.48), (0.4355, -1.0, 13.48), (-1.0, 1.268, 11.48), (1.0, 1.268, 11.48), (-1.0, 1.0, 11.48), (1.0, 1.268, 13.48), (-0.5036, 1.268, 13.48), (-0.09072, 1.268, 13.48), (0.4533, 1.268, 13.48), (-0.09072, 1.0, 12.85), (-0.1272, -1.0, 12.85), (0.4533, 1.0, 12.85), (0.4355, -1.0, 12.85), (-1.0, 1.0, 11.48), (-1.0, 1.0, 13.48), (-0.5036, 1.0, 13.48), (-1.0, 1.268, 11.48), (1.0, 1.268, 11.48), (-1.003, 1.275, 11.47), (1.0, 1.268, 13.48), (-0.5036, 1.268, 13.48), (-0.09072, 1.268, 13.48), (0.4533, 1.268, 13.48), (-1.0, 1.0, 13.48), (-0.5036, 1.0, 13.48), (-1.0, 1.268, 11.48), (1.0, 1.268, 11.48), (-1.0, 1.268, 13.48), (1.0, 1.268, 13.48), (-0.5036, 1.268, 13.48), (-0.09072, 1.268, 13.48), (0.4533, 1.268, 13.48), (-1.046, 1.274, 11.47), (-1.039, -3.397, 11.47), (-0.9968, -3.396, 11.47), (-1.003, 1.275, 13.44), (-1.046, 1.274, 13.44), (-1.039, -3.397, 13.44), (-0.9968, -3.396, 13.44), (1.533, 1.0, 10.16), (1.533, -1.0, 10.16), (1.533, 1.0, 12.16), (1.533, -1.0, 12.16), (1.536, 1.0, 11.48), (1.536, 1.0, 13.48), (1.536, 1.268, 11.48), (1.536, 1.268, 13.48), (1.632, 1.0, 11.48), (1.632, 1.0, 13.48), (1.632, 1.268, 11.48), (1.632, 1.268, 13.48), (1.536, 1.0, 11.48), (1.536, 1.0, 13.48), (1.632, 1.0, 11.48), (1.632, 1.0, 13.48), (1.0, -2.205, 11.48), (1.0, -2.205, 13.48), (1.533, -2.205, 10.16), (1.533, -2.205, 12.16), (1.536, -2.191, 11.48), (1.536, -2.191, 13.48), (1.632, -2.191, 11.48), (1.632, -2.191, 13.48), (1.536, -2.685, 11.48), (1.536, -2.685, 13.48), (1.632, -2.685, 11.48), (1.632, -2.685, 13.48), (0.9878, -2.191, 11.48), (0.9878, -2.191, 13.48), (0.9878, -2.685, 11.48), (0.9878, -2.685, 13.48), (0.8566, -2.191, 11.48), (0.8566, -2.191, 13.48), (0.8566, -2.685, 11.48), (0.8566, -2.685, 13.48), (0.9878, -0.9434, 11.48), (0.9878, -0.9434, 13.48), (0.8566, -0.9434, 11.48), (0.8566, -0.9434, 13.48), (-0.5105, -1.484, 13.72), (-1.005, -1.492, 13.72), (-1.003, -3.109, 13.72), (-0.5083, -3.101, 13.72), (-0.5105, -1.484, 16.0), (-1.005, -1.492, 16.0), (-1.003, -3.109, 16.0), (-0.5083, -3.101, 16.0), (-0.5352, -1.849, 16.51), (-0.9672, -1.855, 16.51), (-0.9656, -3.047, 16.51), (-0.5335, -3.04, 16.51), (-0.5352, -1.849, 18.19), (-0.9672, -1.855, 20.26), (-0.9656, -3.047, 20.26), (-0.5335, -3.04, 18.19), (-0.6862, -1.096, 13.22), (-0.6844, -0.9723, 13.22), (-0.7596, -0.9607, 13.22), (-0.7614, -1.084, 13.22), (-0.6862, -1.096, 17.06), (-0.6844, -0.9723, 17.06), (-0.7596, -0.9607, 17.06), (-0.7614, -1.084, 17.06), (-0.5591, -0.9294, 16.37), (-0.8822, -0.9342, 16.37), (-0.882, -1.06, 16.37), (-0.5589, -1.056, 16.37), (-0.5591, -0.9294, 19.18), (-0.8822, -0.9342, 19.18), (-0.882, -1.06, 19.18), (-0.5589, -1.056, 19.18)], [], [(4, 0, 66, 67), (5, 1, 92, 94), (6, 2, 11, 10, 50, 54), (44, 43, 41, 39), (6, 54, 53, 5), (10, 3, 4, 9), (10, 11, 15, 14), (14, 15, 12, 13), (35, 38, 44, 39), (3, 10, 14, 13), (45, 46, 17, 42), (35, 36, 37, 38), (46, 47, 16, 17), (22, 51, 52, 18), (23, 24, 20, 19), (24, 49, 25, 21, 20), (25, 22, 18, 21), (18, 52, 19, 20, 21), (25, 49, 51, 22), (30, 31, 27, 26), (31, 32, 28, 27), (32, 33, 29, 28), (33, 30, 26, 29), (26, 27, 28, 29), (33, 32, 31, 30), (36, 35, 39, 41), (37, 36, 41, 43), (8, 45, 42, 7), (38, 37, 43, 44), (47, 8, 7, 16), (7, 42, 17, 16), (47, 46, 45, 8), (49, 24, 23, 51), (50, 10, 9, 48), (51, 23, 19, 52), (50, 48, 62, 63), (58, 61, 75, 72), (61, 60, 74, 75), (48, 9, 59, 60), (0, 1, 56, 55), (1, 5, 97, 96), (53, 48, 60, 61), (5, 53, 61, 58), (65, 63, 62, 64), (53, 54, 65, 64), (54, 50, 63, 65), (48, 53, 64, 62), (72, 75, 84, 81), (75, 74, 83, 84), (70, 72, 81, 79), (60, 59, 73, 74), (9, 4, 67, 68), (59, 9, 68, 73), (0, 55, 69, 66), (55, 56, 70, 69), (56, 58, 72, 70), (76, 57, 78, 80), (80, 78, 79, 81, 84, 83, 82), (77, 76, 80, 82), (74, 73, 82, 83), (73, 68, 77, 82), (68, 67, 76, 77), (66, 69, 78, 57), (69, 70, 79, 78), (67, 66, 57, 76), (88, 89, 85, 71), (89, 90, 86, 85), (90, 91, 87, 86), (91, 88, 71, 87), (71, 85, 86, 87), (91, 90, 89, 88), (94, 92, 93, 95), (1, 2, 93, 92), (6, 95, 111, 109), (6, 5, 94, 95), (99, 98, 102, 103), (5, 58, 99, 97), (58, 56, 98, 99), (56, 1, 96, 98), (100, 101, 103, 102), (97, 101, 107, 105), (97, 99, 103, 101), (98, 96, 100, 102), (105, 107, 115, 113), (96, 97, 105, 104), (100, 96, 104, 106), (101, 100, 106, 107), (108, 109, 111, 110), (95, 93, 110, 111), (93, 2, 108, 110), (2, 6, 109, 108), (114, 112, 116, 118), (106, 104, 112, 114), (107, 106, 114, 115), (104, 105, 113, 112), (116, 117, 119, 118), (115, 114, 118, 119), (116, 112, 120, 122), (113, 115, 119, 117), (122, 120, 124, 126), (117, 116, 122, 123), (113, 117, 123, 121), (112, 113, 121, 120), (124, 125, 127, 126), (123, 122, 126, 127), (121, 125, 131, 129), (121, 123, 127, 125), (128, 129, 131, 130), (120, 121, 129, 128), (124, 120, 128, 130), (125, 124, 130, 131), (136, 137, 133, 132), (137, 138, 134, 133), (138, 139, 135, 134), (139, 136, 132, 135), (132, 133, 134, 135), (139, 138, 137, 136), (144, 145, 141, 140), (145, 146, 142, 141), (146, 147, 143, 142), (147, 144, 140, 143), (140, 141, 142, 143), (147, 146, 145, 144), (152, 153, 149, 148), (153, 154, 150, 149), (154, 155, 151, 150), (155, 152, 148, 151), (160, 161, 157, 156), (161, 162, 158, 157), (162, 163, 159, 158), (163, 160, 156, 159), (156, 157, 158, 159), (163, 162, 161, 160)])
me_cube_015.polygons.foreach_set('material_index', [0, 0, 0, 0, 0, 0, 0, 0, 0, 0, 0, 0, 0, 2, 2, 0, 2, 2, 0, 1, 1, 1, 1, 0, 0, 0, 0, 0, 0, 0, 0, 0, 0, 0, 2, 0, 3, 3, 3, 0, 0, 3, 3, 0, 0, 0, 3, 3, 3, 0, 3, 0, 3, 0, 0, 0, 0, 3, 3, 3, 3, 0, 0, 0, 0, 1, 1, 1, 1, 1, 1, 0, 0, 0, 0, 0, 3, 0, 0, 0, 3, 3, 0, 3, 0, 0, 0, 0, 0, 0, 0, 0, 0, 0, 0, 0, 0, 0, 3, 0, 0, 3, 0, 0, 0, 3, 3, 0, 0, 0, 0, 0, 0, 0, 0, 0, 0, 0, 0, 0, 0, 0, 0, 1, 1, 1, 1, 0, 0, 0, 0, 0, 0])
me_cube_015.materials.append(mat_material_080)
me_cube_015.materials.append(mat_material_081)
me_cube_015.materials.append(mat_material_082)
me_cube_015.materials.append(mat_material_083)
me_cube_015.use_remesh_preserve_volume = False
me_cube_015.use_remesh_preserve_attributes = False
me_cube_015.use_mirror_vertex_groups = False
me_cube_015.update()
me_cube_016 = bpy.data.meshes.new('Cube.016')
me_cube_016.from_pydata([(-1.0, 1.0, 11.48), (1.0, 1.0, 11.48), (1.0, -1.0, 11.48), (-1.0, -1.0, 13.48), (-1.0, 1.0, 13.48), (1.0, 1.0, 13.48), (1.0, -1.0, 13.48), (0.9847, 1.038, 2.281), (0.9847, 1.038, 13.26), (-0.5036, 1.0, 13.48), (-0.5203, -1.0, 13.48), (-0.5109, -1.0, 11.48), (-1.0, -3.364, 11.48), (-1.0, -3.364, 13.48), (-0.5203, -3.364, 13.48), (-0.5109, -3.364, 11.48), (0.9852, 0.6304, 2.281), (-0.9849, 0.601, 2.281), (0.5311, 1.259, 19.46), (-0.08856, 1.249, 19.46), (-0.08745, 0.4551, 16.76), (0.5322, 0.4643, 16.76), (0.5312, 1.159, 20.33), (-0.08842, 1.15, 20.33), (-0.08731, 0.3556, 17.63), (0.5323, 0.3648, 17.63), (0.2863, 0.9574, 13.34), (0.237, 0.9567, 13.34), (0.2374, 0.6362, 13.34), (0.2868, 0.6369, 13.34), (0.2863, 0.9574, 18.34), (0.237, 0.9567, 18.34), (0.2374, 0.6362, 18.34), (0.2868, 0.6369, 18.34), (-1.0, -1.0, 11.48), (-0.8135, -3.348, 13.34), (-0.9755, -3.351, 13.34), (-0.9815, 0.9172, 13.34), (-0.8195, 0.9196, 13.34), (-0.8135, -3.348, 2.305), (1.012, 0.8596, 11.48), (-0.9755, -3.351, 2.305), (-0.9855, 1.008, 2.281), (-0.9815, 0.9172, 2.305), (-0.8195, 0.9196, 2.305), (-0.9855, 1.008, 13.26), (-0.9849, 0.601, 13.26), (0.9852, 0.6304, 13.26), (-0.09072, 1.0, 13.48), (0.1496, 0.3591, 17.63), (-0.1272, -1.0, 13.48), (0.3287, 1.156, 20.33), (0.2775, 1.255, 19.46), (0.4533, 1.0, 13.48), (0.4355, -1.0, 13.48), (-1.0, 1.268, 11.48), (1.0, 1.268, 11.48), (-1.0, 1.0, 11.48), (1.0, 1.268, 13.48), (-0.5036, 1.268, 13.48), (-0.09072, 1.268, 13.48), (0.4533, 1.268, 13.48), (-0.09072, 1.0, 12.85), (-0.1272, -1.0, 12.85), (0.4533, 1.0, 12.85), (0.4355, -1.0, 12.85), (-1.0, 1.0, 11.48), (-1.0, 1.0, 13.48), (-0.5036, 1.0, 13.48), (-1.0, 1.268, 11.48), (1.0, 1.268, 11.48), (-1.003, 1.275, 11.47), (1.0, 1.268, 13.48), (-0.5036, 1.268, 13.48), (-0.09072, 1.268, 13.48), (0.4533, 1.268, 13.48), (-1.0, 1.0, 13.48), (-0.5036, 1.0, 13.48), (-1.0, 1.268, 11.48), (1.0, 1.268, 11.48), (-1.0, 1.268, 13.48), (1.0, 1.268, 13.48), (-0.5036, 1.268, 13.48), (-0.09072, 1.268, 13.48), (0.4533, 1.268, 13.48), (-1.046, 1.274, 11.47), (-1.039, -3.397, 11.47), (-0.9968, -3.396, 11.47), (-1.003, 1.275, 13.44), (-1.046, 1.274, 13.44), (-1.039, -3.397, 13.44), (-0.9968, -3.396, 13.44), (1.533, 1.0, 10.16), (1.533, -1.0, 10.16), (1.533, 1.0, 12.16), (1.533, -1.0, 12.16), (1.536, 1.0, 11.48), (1.536, 1.0, 13.48), (1.536, 1.268, 11.48), (1.536, 1.268, 13.48), (1.632, 1.0, 11.48), (1.632, 1.0, 13.48), (1.632, 1.268, 11.48), (1.632, 1.268, 13.48), (1.536, 1.0, 11.48), (1.536, 1.0, 13.48), (1.632, 1.0, 11.48), (1.632, 1.0, 13.48), (1.0, -2.205, 11.48), (1.0, -2.205, 13.48), (1.533, -2.205, 10.16), (1.533, -2.205, 12.16), (1.536, -2.191, 11.48), (1.536, -2.191, 13.48), (1.632, -2.191, 11.48), (1.632, -2.191, 13.48), (1.536, -2.685, 11.48), (1.536, -2.685, 13.48), (1.632, -2.685, 11.48), (1.632, -2.685, 13.48), (0.9878, -2.191, 11.48), (0.9878, -2.191, 13.48), (0.9878, -2.685, 11.48), (0.9878, -2.685, 13.48), (0.8566, -2.191, 11.48), (0.8566, -2.191, 13.48), (0.8566, -2.685, 11.48), (0.8566, -2.685, 13.48), (0.9878, -0.9434, 11.48), (0.9878, -0.9434, 13.48), (0.8566, -0.9434, 11.48), (0.8566, -0.9434, 13.48), (-0.5105, -1.484, 13.72), (-1.005, -1.492, 13.72), (-1.003, -3.109, 13.72), (-0.5083, -3.101, 13.72), (-0.5105, -1.484, 16.0), (-1.005, -1.492, 16.0), (-1.003, -3.109, 16.0), (-0.5083, -3.101, 16.0), (-0.5352, -1.849, 16.51), (-0.9672, -1.855, 16.51), (-0.9656, -3.047, 16.51), (-0.5335, -3.04, 16.51), (-0.5352, -1.849, 18.19), (-0.9672, -1.855, 20.26), (-0.9656, -3.047, 20.26), (-0.5335, -3.04, 18.19), (-0.6862, -1.096, 13.22), (-0.6844, -0.9723, 13.22), (-0.7596, -0.9607, 13.22), (-0.7614, -1.084, 13.22), (-0.6862, -1.096, 17.06), (-0.6844, -0.9723, 17.06), (-0.7596, -0.9607, 17.06), (-0.7614, -1.084, 17.06), (-0.5591, -0.9294, 16.37), (-0.8822, -0.9342, 16.37), (-0.882, -1.06, 16.37), (-0.5589, -1.056, 16.37), (-0.5591, -0.9294, 19.18), (-0.8822, -0.9342, 19.18), (-0.882, -1.06, 19.18), (-0.5589, -1.056, 19.18)], [], [(4, 0, 66, 67), (5, 1, 92, 94), (6, 2, 11, 10, 50, 54), (44, 43, 41, 39), (6, 54, 53, 5), (10, 3, 4, 9), (10, 11, 15, 14), (14, 15, 12, 13), (35, 38, 44, 39), (3, 10, 14, 13), (45, 46, 17, 42), (35, 36, 37, 38), (46, 47, 16, 17), (22, 51, 52, 18), (23, 24, 20, 19), (24, 49, 25, 21, 20), (25, 22, 18, 21), (18, 52, 19, 20, 21), (25, 49, 51, 22), (30, 31, 27, 26), (31, 32, 28, 27), (32, 33, 29, 28), (33, 30, 26, 29), (26, 27, 28, 29), (33, 32, 31, 30), (36, 35, 39, 41), (37, 36, 41, 43), (8, 45, 42, 7), (38, 37, 43, 44), (47, 8, 7, 16), (7, 42, 17, 16), (47, 46, 45, 8), (49, 24, 23, 51), (50, 10, 9, 48), (51, 23, 19, 52), (50, 48, 62, 63), (58, 61, 75, 72), (61, 60, 74, 75), (48, 9, 59, 60), (0, 1, 56, 55), (1, 5, 97, 96), (53, 48, 60, 61), (5, 53, 61, 58), (65, 63, 62, 64), (53, 54, 65, 64), (54, 50, 63, 65), (48, 53, 64, 62), (72, 75, 84, 81), (75, 74, 83, 84), (70, 72, 81, 79), (60, 59, 73, 74), (9, 4, 67, 68), (59, 9, 68, 73), (0, 55, 69, 66), (55, 56, 70, 69), (56, 58, 72, 70), (76, 57, 78, 80), (80, 78, 79, 81, 84, 83, 82), (77, 76, 80, 82), (74, 73, 82, 83), (73, 68, 77, 82), (68, 67, 76, 77), (66, 69, 78, 57), (69, 70, 79, 78), (67, 66, 57, 76), (88, 89, 85, 71), (89, 90, 86, 85), (90, 91, 87, 86), (91, 88, 71, 87), (71, 85, 86, 87), (91, 90, 89, 88), (94, 92, 93, 95), (1, 2, 93, 92), (6, 95, 111, 109), (6, 5, 94, 95), (99, 98, 102, 103), (5, 58, 99, 97), (58, 56, 98, 99), (56, 1, 96, 98), (100, 101, 103, 102), (97, 101, 107, 105), (97, 99, 103, 101), (98, 96, 100, 102), (105, 107, 115, 113), (96, 97, 105, 104), (100, 96, 104, 106), (101, 100, 106, 107), (108, 109, 111, 110), (95, 93, 110, 111), (93, 2, 108, 110), (2, 6, 109, 108), (114, 112, 116, 118), (106, 104, 112, 114), (107, 106, 114, 115), (104, 105, 113, 112), (116, 117, 119, 118), (115, 114, 118, 119), (116, 112, 120, 122), (113, 115, 119, 117), (122, 120, 124, 126), (117, 116, 122, 123), (113, 117, 123, 121), (112, 113, 121, 120), (124, 125, 127, 126), (123, 122, 126, 127), (121, 125, 131, 129), (121, 123, 127, 125), (128, 129, 131, 130), (120, 121, 129, 128), (124, 120, 128, 130), (125, 124, 130, 131), (136, 137, 133, 132), (137, 138, 134, 133), (138, 139, 135, 134), (139, 136, 132, 135), (132, 133, 134, 135), (139, 138, 137, 136), (144, 145, 141, 140), (145, 146, 142, 141), (146, 147, 143, 142), (147, 144, 140, 143), (140, 141, 142, 143), (147, 146, 145, 144), (152, 153, 149, 148), (153, 154, 150, 149), (154, 155, 151, 150), (155, 152, 148, 151), (160, 161, 157, 156), (161, 162, 158, 157), (162, 163, 159, 158), (163, 160, 156, 159), (156, 157, 158, 159), (163, 162, 161, 160)])
me_cube_016.polygons.foreach_set('material_index', [0, 0, 0, 0, 0, 0, 0, 0, 0, 0, 0, 0, 0, 2, 2, 0, 2, 2, 0, 1, 1, 1, 1, 0, 0, 0, 0, 0, 0, 0, 0, 0, 0, 0, 2, 0, 3, 3, 3, 0, 0, 3, 3, 0, 0, 0, 3, 3, 3, 0, 3, 0, 3, 0, 0, 0, 0, 3, 3, 3, 3, 0, 0, 0, 0, 1, 1, 1, 1, 1, 1, 0, 0, 0, 0, 0, 3, 0, 0, 0, 3, 3, 0, 3, 0, 0, 0, 0, 0, 0, 0, 0, 0, 0, 0, 0, 0, 0, 3, 0, 0, 3, 0, 0, 0, 3, 3, 0, 0, 0, 0, 0, 0, 0, 0, 0, 0, 0, 0, 0, 0, 0, 0, 1, 1, 1, 1, 0, 0, 0, 0, 0, 0])
me_cube_016.materials.append(mat_material_084)
me_cube_016.materials.append(mat_material_085)
me_cube_016.materials.append(mat_material_086)
me_cube_016.materials.append(mat_material_087)
me_cube_016.use_remesh_preserve_volume = False
me_cube_016.use_remesh_preserve_attributes = False
me_cube_016.use_mirror_vertex_groups = False
me_cube_016.update()
me_cube_018 = bpy.data.meshes.new('Cube.018')
me_cube_018.from_pydata([(-1.0, 1.0, 11.48), (1.0, 1.0, 11.48), (1.0, -1.0, 11.48), (-1.0, -1.0, 13.48), (-1.0, 1.0, 13.48), (1.0, 1.0, 13.48), (1.0, -1.0, 13.48), (0.9847, 1.038, 2.281), (0.9847, 1.038, 13.26), (-0.5036, 1.0, 13.48), (-0.5203, -1.0, 13.48), (-0.5109, -1.0, 11.48), (-1.0, -3.364, 11.48), (-1.0, -3.364, 13.48), (-0.5203, -3.364, 13.48), (-0.5109, -3.364, 11.48), (0.9852, 0.6304, 2.281), (-0.9849, 0.601, 2.281), (0.5311, 1.259, 19.46), (-0.08856, 1.249, 19.46), (-0.08745, 0.4551, 16.76), (0.5322, 0.4643, 16.76), (0.5312, 1.159, 20.33), (-0.08842, 1.15, 20.33), (-0.08731, 0.3556, 17.63), (0.5323, 0.3648, 17.63), (0.2863, 0.9574, 13.34), (0.237, 0.9567, 13.34), (0.2374, 0.6362, 13.34), (0.2868, 0.6369, 13.34), (0.2863, 0.9574, 18.34), (0.237, 0.9567, 18.34), (0.2374, 0.6362, 18.34), (0.2868, 0.6369, 18.34), (-1.0, -1.0, 11.48), (-0.8135, -3.348, 13.34), (-0.9755, -3.351, 13.34), (-0.9815, 0.9172, 13.34), (-0.8195, 0.9196, 13.34), (-0.8135, -3.348, 2.305), (1.012, 0.8596, 11.48), (-0.9755, -3.351, 2.305), (-0.9855, 1.008, 2.281), (-0.9815, 0.9172, 2.305), (-0.8195, 0.9196, 2.305), (-0.9855, 1.008, 13.26), (-0.9849, 0.601, 13.26), (0.9852, 0.6304, 13.26), (-0.09072, 1.0, 13.48), (0.1496, 0.3591, 17.63), (-0.1272, -1.0, 13.48), (0.3287, 1.156, 20.33), (0.2775, 1.255, 19.46), (0.4533, 1.0, 13.48), (0.4355, -1.0, 13.48), (-1.0, 1.268, 11.48), (1.0, 1.268, 11.48), (-1.0, 1.0, 11.48), (1.0, 1.268, 13.48), (-0.5036, 1.268, 13.48), (-0.09072, 1.268, 13.48), (0.4533, 1.268, 13.48), (-0.09072, 1.0, 12.85), (-0.1272, -1.0, 12.85), (0.4533, 1.0, 12.85), (0.4355, -1.0, 12.85), (-1.0, 1.0, 11.48), (-1.0, 1.0, 13.48), (-0.5036, 1.0, 13.48), (-1.0, 1.268, 11.48), (1.0, 1.268, 11.48), (-1.003, 1.275, 11.47), (1.0, 1.268, 13.48), (-0.5036, 1.268, 13.48), (-0.09072, 1.268, 13.48), (0.4533, 1.268, 13.48), (-1.0, 1.0, 13.48), (-0.5036, 1.0, 13.48), (-1.0, 1.268, 11.48), (1.0, 1.268, 11.48), (-1.0, 1.268, 13.48), (1.0, 1.268, 13.48), (-0.5036, 1.268, 13.48), (-0.09072, 1.268, 13.48), (0.4533, 1.268, 13.48), (-1.046, 1.274, 11.47), (-1.039, -3.397, 11.47), (-0.9968, -3.396, 11.47), (-1.003, 1.275, 13.44), (-1.046, 1.274, 13.44), (-1.039, -3.397, 13.44), (-0.9968, -3.396, 13.44), (1.533, 1.0, 10.16), (1.533, -1.0, 10.16), (1.533, 1.0, 12.16), (1.533, -1.0, 12.16), (1.536, 1.0, 11.48), (1.536, 1.0, 13.48), (1.536, 1.268, 11.48), (1.536, 1.268, 13.48), (1.632, 1.0, 11.48), (1.632, 1.0, 13.48), (1.632, 1.268, 11.48), (1.632, 1.268, 13.48), (1.536, 1.0, 11.48), (1.536, 1.0, 13.48), (1.632, 1.0, 11.48), (1.632, 1.0, 13.48), (1.0, -2.205, 11.48), (1.0, -2.205, 13.48), (1.533, -2.205, 10.16), (1.533, -2.205, 12.16), (1.536, -2.191, 11.48), (1.536, -2.191, 13.48), (1.632, -2.191, 11.48), (1.632, -2.191, 13.48), (1.536, -2.685, 11.48), (1.536, -2.685, 13.48), (1.632, -2.685, 11.48), (1.632, -2.685, 13.48), (0.9878, -2.191, 11.48), (0.9878, -2.191, 13.48), (0.9878, -2.685, 11.48), (0.9878, -2.685, 13.48), (0.8566, -2.191, 11.48), (0.8566, -2.191, 13.48), (0.8566, -2.685, 11.48), (0.8566, -2.685, 13.48), (0.9878, -0.9434, 11.48), (0.9878, -0.9434, 13.48), (0.8566, -0.9434, 11.48), (0.8566, -0.9434, 13.48), (-0.5105, -1.484, 13.72), (-1.005, -1.492, 13.72), (-1.003, -3.109, 13.72), (-0.5083, -3.101, 13.72), (-0.5105, -1.484, 16.0), (-1.005, -1.492, 16.0), (-1.003, -3.109, 16.0), (-0.5083, -3.101, 16.0), (-0.5352, -1.849, 16.51), (-0.9672, -1.855, 16.51), (-0.9656, -3.047, 16.51), (-0.5335, -3.04, 16.51), (-0.5352, -1.849, 18.19), (-0.9672, -1.855, 20.26), (-0.9656, -3.047, 20.26), (-0.5335, -3.04, 18.19), (-0.6862, -1.096, 13.22), (-0.6844, -0.9723, 13.22), (-0.7596, -0.9607, 13.22), (-0.7614, -1.084, 13.22), (-0.6862, -1.096, 17.06), (-0.6844, -0.9723, 17.06), (-0.7596, -0.9607, 17.06), (-0.7614, -1.084, 17.06), (-0.5591, -0.9294, 16.37), (-0.8822, -0.9342, 16.37), (-0.882, -1.06, 16.37), (-0.5589, -1.056, 16.37), (-0.5591, -0.9294, 19.18), (-0.8822, -0.9342, 19.18), (-0.882, -1.06, 19.18), (-0.5589, -1.056, 19.18)], [], [(4, 0, 66, 67), (5, 1, 92, 94), (6, 2, 11, 10, 50, 54), (44, 43, 41, 39), (6, 54, 53, 5), (10, 3, 4, 9), (10, 11, 15, 14), (14, 15, 12, 13), (35, 38, 44, 39), (3, 10, 14, 13), (45, 46, 17, 42), (35, 36, 37, 38), (46, 47, 16, 17), (22, 51, 52, 18), (23, 24, 20, 19), (24, 49, 25, 21, 20), (25, 22, 18, 21), (18, 52, 19, 20, 21), (25, 49, 51, 22), (30, 31, 27, 26), (31, 32, 28, 27), (32, 33, 29, 28), (33, 30, 26, 29), (26, 27, 28, 29), (33, 32, 31, 30), (36, 35, 39, 41), (37, 36, 41, 43), (8, 45, 42, 7), (38, 37, 43, 44), (47, 8, 7, 16), (7, 42, 17, 16), (47, 46, 45, 8), (49, 24, 23, 51), (50, 10, 9, 48), (51, 23, 19, 52), (50, 48, 62, 63), (58, 61, 75, 72), (61, 60, 74, 75), (48, 9, 59, 60), (0, 1, 56, 55), (1, 5, 97, 96), (53, 48, 60, 61), (5, 53, 61, 58), (65, 63, 62, 64), (53, 54, 65, 64), (54, 50, 63, 65), (48, 53, 64, 62), (72, 75, 84, 81), (75, 74, 83, 84), (70, 72, 81, 79), (60, 59, 73, 74), (9, 4, 67, 68), (59, 9, 68, 73), (0, 55, 69, 66), (55, 56, 70, 69), (56, 58, 72, 70), (76, 57, 78, 80), (80, 78, 79, 81, 84, 83, 82), (77, 76, 80, 82), (74, 73, 82, 83), (73, 68, 77, 82), (68, 67, 76, 77), (66, 69, 78, 57), (69, 70, 79, 78), (67, 66, 57, 76), (88, 89, 85, 71), (89, 90, 86, 85), (90, 91, 87, 86), (91, 88, 71, 87), (71, 85, 86, 87), (91, 90, 89, 88), (94, 92, 93, 95), (1, 2, 93, 92), (6, 95, 111, 109), (6, 5, 94, 95), (99, 98, 102, 103), (5, 58, 99, 97), (58, 56, 98, 99), (56, 1, 96, 98), (100, 101, 103, 102), (97, 101, 107, 105), (97, 99, 103, 101), (98, 96, 100, 102), (105, 107, 115, 113), (96, 97, 105, 104), (100, 96, 104, 106), (101, 100, 106, 107), (108, 109, 111, 110), (95, 93, 110, 111), (93, 2, 108, 110), (2, 6, 109, 108), (114, 112, 116, 118), (106, 104, 112, 114), (107, 106, 114, 115), (104, 105, 113, 112), (116, 117, 119, 118), (115, 114, 118, 119), (116, 112, 120, 122), (113, 115, 119, 117), (122, 120, 124, 126), (117, 116, 122, 123), (113, 117, 123, 121), (112, 113, 121, 120), (124, 125, 127, 126), (123, 122, 126, 127), (121, 125, 131, 129), (121, 123, 127, 125), (128, 129, 131, 130), (120, 121, 129, 128), (124, 120, 128, 130), (125, 124, 130, 131), (136, 137, 133, 132), (137, 138, 134, 133), (138, 139, 135, 134), (139, 136, 132, 135), (132, 133, 134, 135), (139, 138, 137, 136), (144, 145, 141, 140), (145, 146, 142, 141), (146, 147, 143, 142), (147, 144, 140, 143), (140, 141, 142, 143), (147, 146, 145, 144), (152, 153, 149, 148), (153, 154, 150, 149), (154, 155, 151, 150), (155, 152, 148, 151), (160, 161, 157, 156), (161, 162, 158, 157), (162, 163, 159, 158), (163, 160, 156, 159), (156, 157, 158, 159), (163, 162, 161, 160)])
me_cube_018.polygons.foreach_set('material_index', [0, 0, 0, 0, 0, 0, 0, 0, 0, 0, 0, 0, 0, 2, 2, 0, 2, 2, 0, 1, 1, 1, 1, 0, 0, 0, 0, 0, 0, 0, 0, 0, 0, 0, 2, 0, 3, 3, 3, 0, 0, 3, 3, 0, 0, 0, 3, 3, 3, 0, 3, 0, 3, 0, 0, 0, 0, 3, 3, 3, 3, 0, 0, 0, 0, 1, 1, 1, 1, 1, 1, 0, 0, 0, 0, 0, 3, 0, 0, 0, 3, 3, 0, 3, 0, 0, 0, 0, 0, 0, 0, 0, 0, 0, 0, 0, 0, 0, 3, 0, 0, 3, 0, 0, 0, 3, 3, 0, 0, 0, 0, 0, 0, 0, 0, 0, 0, 0, 0, 0, 0, 0, 0, 1, 1, 1, 1, 0, 0, 0, 0, 0, 0])
me_cube_018.materials.append(mat_material_088)
me_cube_018.materials.append(mat_material_089)
me_cube_018.materials.append(mat_material_090)
me_cube_018.materials.append(mat_material_091)
me_cube_018.use_remesh_preserve_volume = False
me_cube_018.use_remesh_preserve_attributes = False
me_cube_018.use_mirror_vertex_groups = False
me_cube_018.update()
me_cube_067 = bpy.data.meshes.new('Cube.067')
me_cube_067.from_pydata([(-1.0, -1.0, -1.0), (-1.0, 1.0, -1.0), (1.0, 1.0, -1.0), (1.0, -1.0, -1.0), (-1.0, -1.0, 1.0), (-1.0, 1.0, 1.0), (1.0, 1.0, 1.0), (1.0, -1.0, 1.0)], [], [(4, 5, 1, 0), (5, 6, 2, 1), (6, 7, 3, 2), (7, 4, 0, 3), (0, 1, 2, 3), (7, 6, 5, 4)])
_uv = me_cube_067.uv_layers.new(name='UVMap')
_uv.uv.foreach_set('vector', [-0.006957, -0.01628, 1.004, -0.01665, 1.007, 1.019, -0.003973, 1.02, -0.006957, -0.01628, 1.004, -0.01665, 1.007, 1.019, -0.003973, 1.02, -0.006957, -0.01628, 1.004, -0.01665, 1.007, 1.019, -0.003973, 1.02, -0.006957, -0.01628, 1.004, -0.01665, 1.007, 1.019, -0.003973, 1.02, -0.006957, -0.01628, 1.004, -0.01665, 1.007, 1.019, -0.003973, 1.02, -0.006957, -0.01628, 1.004, -0.01665, 1.007, 1.019, -0.003973, 1.02])
me_cube_067.materials.append(mat_material_105)
me_cube_067.materials.append(mat_material_025)
me_cube_067.use_remesh_preserve_volume = False
me_cube_067.use_remesh_preserve_attributes = False
me_cube_067.use_mirror_vertex_groups = False
me_cube_067.update()
me_cube_139 = bpy.data.meshes.new('Cube.139')
me_cube_139.from_pydata([(-1.0, -1.0, -1.0), (-1.0, 1.0, -1.0), (1.0, 1.0, -1.0), (1.0, -1.0, -1.0), (-1.0, -1.0, 1.0), (-1.0, 1.0, 1.0), (1.0, 1.0, 1.0), (1.0, -1.0, 1.0)], [], [(4, 5, 1, 0), (5, 6, 2, 1), (6, 7, 3, 2), (7, 4, 0, 3), (0, 1, 2, 3), (7, 6, 5, 4)])
_uv = me_cube_139.uv_layers.new(name='UVMap')
_uv.uv.foreach_set('vector', [0.0, 0.0, 1.0, 0.0, 1.0, 1.0, 0.0, 1.0, 0.0, 0.0, 1.0, 0.0, 1.0, 1.0, 0.0, 1.0, 0.0, 0.0, 1.0, 0.0, 1.0, 1.0, 0.0, 1.0, 0.0, 0.0, 1.0, 0.0, 1.0, 1.0, 0.0, 1.0, 0.0, 0.0, 1.0, 0.0, 1.0, 1.0, 0.0, 1.0, 0.0, 0.0, 1.0, 0.0, 1.0, 1.0, 0.0, 1.0])
me_cube_139.materials.append(mat_material_191)
me_cube_139.use_remesh_preserve_volume = False
me_cube_139.use_remesh_preserve_attributes = False
me_cube_139.use_mirror_vertex_groups = False
me_cube_139.update()
me_cube_140 = bpy.data.meshes.new('Cube.140')
me_cube_140.from_pydata([(-1.0, -1.0, -1.0), (-1.0, 1.0, -1.0), (1.0, 1.0, -1.0), (1.0, -1.0, -1.0), (-1.0, -1.0, 1.0), (-1.0, 1.0, 1.0), (1.0, 1.0, 1.0), (1.0, -1.0, 1.0)], [], [(4, 5, 1, 0), (5, 6, 2, 1), (6, 7, 3, 2), (7, 4, 0, 3), (0, 1, 2, 3), (7, 6, 5, 4)])
_uv = me_cube_140.uv_layers.new(name='UVMap')
_uv.uv.foreach_set('vector', [0.0, 0.0, 1.0, 0.0, 1.0, 1.0, 0.0, 1.0, 0.0, 0.0, 1.0, 0.0, 1.0, 1.0, 0.0, 1.0, 0.0, 0.0, 1.0, 0.0, 1.0, 1.0, 0.0, 1.0, 0.0, 0.0, 1.0, 0.0, 1.0, 1.0, 0.0, 1.0, 0.0, 0.0, 1.0, 0.0, 1.0, 1.0, 0.0, 1.0, 0.0, 0.0, 1.0, 0.0, 1.0, 1.0, 0.0, 1.0])
me_cube_140.materials.append(mat_material_192)
me_cube_140.use_remesh_preserve_volume = False
me_cube_140.use_remesh_preserve_attributes = False
me_cube_140.use_mirror_vertex_groups = False
me_cube_140.update()
me_cube_141 = bpy.data.meshes.new('Cube.141')
me_cube_141.from_pydata([(-1.0, -1.0, -1.0), (-1.0, 1.0, -1.0), (1.0, 1.0, -1.0), (1.0, -1.0, -1.0), (-1.0, -1.0, 1.0), (-1.0, 1.0, 1.0), (1.0, 1.0, 1.0), (1.0, -1.0, 1.0)], [], [(4, 5, 1, 0), (5, 6, 2, 1), (6, 7, 3, 2), (7, 4, 0, 3), (0, 1, 2, 3), (7, 6, 5, 4)])
_uv = me_cube_141.uv_layers.new(name='UVMap')
_uv.uv.foreach_set('vector', [0.0, 0.0, 1.0, 0.0, 1.0, 1.0, 0.0, 1.0, 0.0, 0.0, 1.0, 0.0, 1.0, 1.0, 0.0, 1.0, 0.0, 0.0, 1.0, 0.0, 1.0, 1.0, 0.0, 1.0, 0.0, 0.0, 1.0, 0.0, 1.0, 1.0, 0.0, 1.0, 0.0, 0.0, 1.0, 0.0, 1.0, 1.0, 0.0, 1.0, 0.0, 0.0, 1.0, 0.0, 1.0, 1.0, 0.0, 1.0])
me_cube_141.materials.append(mat_material_193)
me_cube_141.use_remesh_preserve_volume = False
me_cube_141.use_remesh_preserve_attributes = False
me_cube_141.use_mirror_vertex_groups = False
me_cube_141.update()
me_cube_142 = bpy.data.meshes.new('Cube.142')
me_cube_142.from_pydata([(-1.0, -1.0, -1.0), (-1.0, 1.0, -1.0), (1.0, 1.0, -1.0), (1.0, -1.0, -1.0), (-1.0, -1.0, 1.0), (-1.0, 1.0, 1.0), (1.0, 1.0, 1.0), (1.0, -1.0, 1.0)], [], [(4, 5, 1, 0), (5, 6, 2, 1), (6, 7, 3, 2), (7, 4, 0, 3), (0, 1, 2, 3), (7, 6, 5, 4)])
_uv = me_cube_142.uv_layers.new(name='UVMap')
_uv.uv.foreach_set('vector', [0.0, 0.0, 1.0, 0.0, 1.0, 1.0, 0.0, 1.0, 0.0, 0.0, 1.0, 0.0, 1.0, 1.0, 0.0, 1.0, 0.0, 0.0, 1.0, 0.0, 1.0, 1.0, 0.0, 1.0, 0.0, 0.0, 1.0, 0.0, 1.0, 1.0, 0.0, 1.0, 0.0, 0.0, 1.0, 0.0, 1.0, 1.0, 0.0, 1.0, 0.0, 0.0, 1.0, 0.0, 1.0, 1.0, 0.0, 1.0])
me_cube_142.materials.append(mat_material_075)
me_cube_142.use_remesh_preserve_volume = False
me_cube_142.use_remesh_preserve_attributes = False
me_cube_142.use_mirror_vertex_groups = False
me_cube_142.update()
me_cube_013 = bpy.data.meshes.new('Cube.013')
me_cube_013.from_pydata([(-1.0, -1.0, -1.0), (-1.0, 1.0, -1.0), (1.0, 1.0, -1.0), (1.0, -1.0, -1.0), (-1.0, -1.0, 1.0), (-1.0, 1.0, 1.0), (1.0, 1.0, 1.0), (1.0, -1.0, 1.0), (-1.0, -1.0, -1.0), (-1.0, 1.0, -1.0), (1.0, 1.0, -1.0), (1.0, -1.0, -1.0), (-1.0, -1.0, 1.0), (-1.0, 1.0, 1.0), (1.0, 1.0, 1.0), (1.0, -1.0, 1.0), (-1.0, -1.0, 11.48), (-1.0, 1.0, 11.48), (1.0, 1.0, 11.48), (1.0, -1.0, 11.48), (-1.0, -1.0, 13.48), (-1.0, 1.0, 13.48), (1.0, 1.0, 13.48), (1.0, -1.0, 13.48), (-1.0, -1.0, 23.51), (-1.0, 1.0, 23.51), (1.0, 1.0, 23.51), (1.0, -1.0, 23.51), (-1.0, -1.0, 26.17), (-1.0, 1.0, 26.17), (1.0, 1.0, 26.17), (1.0, -1.0, 26.17), (-1.0, 1.0, 1.0), (1.0, 1.0, 1.0), (0.9618, 0.1939, 0.9423), (0.7215, 0.02429, 0.8621), (-0.7191, -0.1459, 0.8621), (-0.9613, 0.0008073, 0.9423), (0.9338, 0.9736, 23.99), (0.946, -0.9768, 23.99), (0.9725, -0.9736, 0.7406), (0.9725, -0.9736, 23.99), (0.9604, 0.9768, 23.99), (0.9338, 0.9736, 0.7406), (0.9604, 0.9768, 0.7406), (0.946, -0.9768, 0.7406), (-0.933, 0.9604, 0.7406), (-0.9209, -0.9901, 0.7406), (-0.9474, -0.9932, 0.7406), (-0.9595, 0.9572, 0.7406), (-0.933, 0.9604, 23.99), (-0.9209, -0.9901, 23.99), (-0.9474, -0.9932, 23.99), (-0.9595, 0.9572, 23.99), (-0.9613, 0.0008073, 23.95), (-0.7191, -0.1459, 21.4), (0.7215, 0.02429, 21.4), (0.9618, 0.1939, 23.95)], [(13, 32), (14, 33)], [(4, 0, 1, 5), (5, 1, 2, 6), (6, 2, 3, 7), (7, 3, 0, 4), (0, 3, 2, 1), (7, 4, 5, 6), (13, 9, 10, 14), (15, 11, 8, 12), (20, 16, 17, 21), (21, 17, 18, 22), (22, 18, 19, 23), (23, 19, 16, 20), (16, 19, 18, 17), (23, 20, 21, 22), (28, 29, 25, 24), (29, 30, 26, 25), (30, 31, 27, 26), (31, 28, 24, 27), (24, 25, 26, 27), (31, 30, 29, 28), (54, 55, 36, 37), (39, 41, 40, 45), (41, 42, 44, 40), (42, 38, 43, 44), (38, 39, 45, 43), (53, 52, 48, 49), (52, 51, 47, 48), (51, 50, 46, 47), (50, 53, 49, 46), (49, 48, 47, 46), (50, 51, 52, 53), (55, 56, 35, 36), (56, 57, 34, 35), (57, 54, 37, 34), (37, 36, 35, 34), (57, 56, 55, 54)])
me_cube_013.polygons.foreach_set('material_index', [1, 0, 1, 0, 1, 1, 1, 1, 2, 2, 2, 1, 2, 2, 0, 1, 0, 1, 1, 1, 0, 0, 0, 0, 0, 0, 0, 0, 0, 0, 0, 0, 0, 0, 0, 0])
me_cube_013.materials.append(mat_material_002)
me_cube_013.materials.append(mat_material_003)
me_cube_013.materials.append(mat_material_006)
me_cube_013.use_remesh_preserve_volume = False
me_cube_013.use_remesh_preserve_attributes = False
me_cube_013.use_mirror_vertex_groups = False
me_cube_013.update()
me_cube_017 = bpy.data.meshes.new('Cube.017')
me_cube_017.from_pydata([(-1.0, -1.0, -1.0), (-1.0, 1.0, -1.0), (1.0, 1.0, -1.0), (1.0, -1.0, -1.0), (-1.0, -1.0, 1.0), (-1.0, 1.0, 1.0), (1.0, 1.0, 1.0), (1.0, -1.0, 1.0), (-1.0, -1.0, -1.0), (-1.0, 1.0, -1.0), (1.0, 1.0, -1.0), (1.0, -1.0, -1.0), (-1.0, -1.0, 1.0), (-1.0, 1.0, 1.0), (1.0, 1.0, 1.0), (1.0, -1.0, 1.0), (-1.0, -1.0, 11.48), (-1.0, 1.0, 11.48), (1.0, 1.0, 11.48), (1.0, -1.0, 11.48), (-1.0, -1.0, 13.48), (-1.0, 1.0, 13.48), (1.0, 1.0, 13.48), (1.0, -1.0, 13.48), (-1.0, -1.0, 23.51), (-1.0, 1.0, 23.51), (1.0, 1.0, 23.51), (1.0, -1.0, 23.51), (-1.0, -1.0, 26.17), (-1.0, 1.0, 26.17), (1.0, 1.0, 26.17), (1.0, -1.0, 26.17), (-1.0, 1.0, 1.0), (1.0, 1.0, 1.0), (0.9618, 0.1939, 0.9423), (0.7215, 0.02429, 0.8621), (-0.7191, -0.1459, 0.8621), (-0.9613, 0.0008073, 0.9423), (0.9338, 0.9736, 23.99), (0.946, -0.9768, 23.99), (0.9725, -0.9736, 0.7406), (0.9725, -0.9736, 23.99), (0.9604, 0.9768, 23.99), (0.9338, 0.9736, 0.7406), (0.9604, 0.9768, 0.7406), (0.946, -0.9768, 0.7406), (-0.933, 0.9604, 0.7406), (-0.9209, -0.9901, 0.7406), (-0.9474, -0.9932, 0.7406), (-0.9595, 0.9572, 0.7406), (-0.933, 0.9604, 23.99), (-0.9209, -0.9901, 23.99), (-0.9474, -0.9932, 23.99), (-0.9595, 0.9572, 23.99), (-0.9613, 0.0008073, 23.95), (-0.7191, -0.1459, 21.4), (0.7215, 0.02429, 21.4), (0.9618, 0.1939, 23.95)], [(13, 32), (14, 33)], [(4, 0, 1, 5), (5, 1, 2, 6), (6, 2, 3, 7), (7, 3, 0, 4), (0, 3, 2, 1), (7, 4, 5, 6), (13, 9, 10, 14), (15, 11, 8, 12), (20, 16, 17, 21), (21, 17, 18, 22), (22, 18, 19, 23), (23, 19, 16, 20), (16, 19, 18, 17), (23, 20, 21, 22), (28, 29, 25, 24), (29, 30, 26, 25), (30, 31, 27, 26), (31, 28, 24, 27), (24, 25, 26, 27), (31, 30, 29, 28), (54, 55, 36, 37), (39, 41, 40, 45), (41, 42, 44, 40), (42, 38, 43, 44), (38, 39, 45, 43), (53, 52, 48, 49), (52, 51, 47, 48), (51, 50, 46, 47), (50, 53, 49, 46), (49, 48, 47, 46), (50, 51, 52, 53), (55, 56, 35, 36), (56, 57, 34, 35), (57, 54, 37, 34), (37, 36, 35, 34), (57, 56, 55, 54)])
me_cube_017.polygons.foreach_set('material_index', [1, 0, 1, 0, 1, 1, 1, 1, 2, 2, 2, 1, 2, 2, 0, 1, 0, 1, 1, 1, 0, 0, 0, 0, 0, 0, 0, 0, 0, 0, 0, 0, 0, 0, 0, 0])
me_cube_017.materials.append(mat_material_008)
me_cube_017.materials.append(mat_material_010)
me_cube_017.materials.append(mat_material_011)
me_cube_017.use_remesh_preserve_volume = False
me_cube_017.use_remesh_preserve_attributes = False
me_cube_017.use_mirror_vertex_groups = False
me_cube_017.update()
me_cube_020 = bpy.data.meshes.new('Cube.020')
me_cube_020.from_pydata([(-1.0, -1.0, -1.0), (-1.0, 1.0, -1.0), (1.0, 1.0, -1.0), (1.0, -1.0, -1.0), (-1.0, -1.0, 1.0), (-1.0, 1.0, 1.0), (1.0, 1.0, 1.0), (1.0, -1.0, 1.0), (-1.0, -1.0, -1.0), (-1.0, 1.0, -1.0), (1.0, 1.0, -1.0), (1.0, -1.0, -1.0), (-1.0, -1.0, 1.0), (-1.0, 1.0, 1.0), (1.0, 1.0, 1.0), (1.0, -1.0, 1.0), (-1.0, -1.0, 11.48), (-1.0, 1.0, 11.48), (1.0, 1.0, 11.48), (1.0, -1.0, 11.48), (-1.0, -1.0, 13.48), (-1.0, 1.0, 13.48), (1.0, 1.0, 13.48), (1.0, -1.0, 13.48), (-1.0, -1.0, 23.51), (-1.0, 1.0, 23.51), (1.0, 1.0, 23.51), (1.0, -1.0, 23.51), (-1.0, -1.0, 26.17), (-1.0, 1.0, 26.17), (1.0, 1.0, 26.17), (1.0, -1.0, 26.17), (-1.0, 1.0, 1.0), (1.0, 1.0, 1.0), (0.9618, 0.1939, 0.9423), (0.7215, 0.02429, 0.8621), (-0.7191, -0.1459, 0.8621), (-0.9613, 0.0008073, 0.9423), (0.9338, 0.9736, 23.99), (0.946, -0.9768, 23.99), (0.9725, -0.9736, 0.7406), (0.9725, -0.9736, 23.99), (0.9604, 0.9768, 23.99), (0.9338, 0.9736, 0.7406), (0.9604, 0.9768, 0.7406), (0.946, -0.9768, 0.7406), (-0.933, 0.9604, 0.7406), (-0.9209, -0.9901, 0.7406), (-0.9474, -0.9932, 0.7406), (-0.9595, 0.9572, 0.7406), (-0.933, 0.9604, 23.99), (-0.9209, -0.9901, 23.99), (-0.9474, -0.9932, 23.99), (-0.9595, 0.9572, 23.99), (-0.9613, 0.0008073, 23.95), (-0.7191, -0.1459, 21.4), (0.7215, 0.02429, 21.4), (0.9618, 0.1939, 23.95)], [(13, 32), (14, 33)], [(4, 0, 1, 5), (5, 1, 2, 6), (6, 2, 3, 7), (7, 3, 0, 4), (0, 3, 2, 1), (7, 4, 5, 6), (13, 9, 10, 14), (15, 11, 8, 12), (20, 16, 17, 21), (21, 17, 18, 22), (22, 18, 19, 23), (23, 19, 16, 20), (16, 19, 18, 17), (23, 20, 21, 22), (28, 29, 25, 24), (29, 30, 26, 25), (30, 31, 27, 26), (31, 28, 24, 27), (24, 25, 26, 27), (31, 30, 29, 28), (54, 55, 36, 37), (39, 41, 40, 45), (41, 42, 44, 40), (42, 38, 43, 44), (38, 39, 45, 43), (53, 52, 48, 49), (52, 51, 47, 48), (51, 50, 46, 47), (50, 53, 49, 46), (49, 48, 47, 46), (50, 51, 52, 53), (55, 56, 35, 36), (56, 57, 34, 35), (57, 54, 37, 34), (37, 36, 35, 34), (57, 56, 55, 54)])
me_cube_020.polygons.foreach_set('material_index', [1, 0, 1, 0, 1, 1, 1, 1, 2, 2, 2, 1, 2, 2, 0, 1, 0, 1, 1, 1, 0, 0, 0, 0, 0, 0, 0, 0, 0, 0, 0, 0, 0, 0, 0, 0])
me_cube_020.materials.append(mat_material_012)
me_cube_020.materials.append(mat_material_013)
me_cube_020.materials.append(mat_material_014)
me_cube_020.use_remesh_preserve_volume = False
me_cube_020.use_remesh_preserve_attributes = False
me_cube_020.use_mirror_vertex_groups = False
me_cube_020.update()
me_cube_021 = bpy.data.meshes.new('Cube.021')
me_cube_021.from_pydata([(-1.0, -1.0, -1.0), (-1.0, 1.0, -1.0), (1.0, 1.0, -1.0), (1.0, -1.0, -1.0), (-1.0, -1.0, 1.0), (-1.0, 1.0, 1.0), (1.0, 1.0, 1.0), (1.0, -1.0, 1.0), (-1.0, -1.0, -1.0), (-1.0, 1.0, -1.0), (1.0, 1.0, -1.0), (1.0, -1.0, -1.0), (-1.0, -1.0, 1.0), (-1.0, 1.0, 1.0), (1.0, 1.0, 1.0), (1.0, -1.0, 1.0), (-1.0, -1.0, 11.48), (-1.0, 1.0, 11.48), (1.0, 1.0, 11.48), (1.0, -1.0, 11.48), (-1.0, -1.0, 13.48), (-1.0, 1.0, 13.48), (1.0, 1.0, 13.48), (1.0, -1.0, 13.48), (-1.0, -1.0, 23.51), (-1.0, 1.0, 23.51), (1.0, 1.0, 23.51), (1.0, -1.0, 23.51), (-1.0, -1.0, 26.17), (-1.0, 1.0, 26.17), (1.0, 1.0, 26.17), (1.0, -1.0, 26.17), (-1.0, 1.0, 1.0), (1.0, 1.0, 1.0), (0.9618, 0.1939, 0.9423), (0.7215, 0.02429, 0.8621), (-0.7191, -0.1459, 0.8621), (-0.9613, 0.0008073, 0.9423), (0.9338, 0.9736, 23.99), (0.946, -0.9768, 23.99), (0.9725, -0.9736, 0.7406), (0.9725, -0.9736, 23.99), (0.9604, 0.9768, 23.99), (0.9338, 0.9736, 0.7406), (0.9604, 0.9768, 0.7406), (0.946, -0.9768, 0.7406), (-0.933, 0.9604, 0.7406), (-0.9209, -0.9901, 0.7406), (-0.9474, -0.9932, 0.7406), (-0.9595, 0.9572, 0.7406), (-0.933, 0.9604, 23.99), (-0.9209, -0.9901, 23.99), (-0.9474, -0.9932, 23.99), (-0.9595, 0.9572, 23.99), (-0.9613, 0.0008073, 23.95), (-0.7191, -0.1459, 21.4), (0.7215, 0.02429, 21.4), (0.9618, 0.1939, 23.95)], [(13, 32), (14, 33)], [(4, 0, 1, 5), (5, 1, 2, 6), (6, 2, 3, 7), (7, 3, 0, 4), (0, 3, 2, 1), (7, 4, 5, 6), (13, 9, 10, 14), (15, 11, 8, 12), (20, 16, 17, 21), (21, 17, 18, 22), (22, 18, 19, 23), (23, 19, 16, 20), (16, 19, 18, 17), (23, 20, 21, 22), (28, 29, 25, 24), (29, 30, 26, 25), (30, 31, 27, 26), (31, 28, 24, 27), (24, 25, 26, 27), (31, 30, 29, 28), (54, 55, 36, 37), (39, 41, 40, 45), (41, 42, 44, 40), (42, 38, 43, 44), (38, 39, 45, 43), (53, 52, 48, 49), (52, 51, 47, 48), (51, 50, 46, 47), (50, 53, 49, 46), (49, 48, 47, 46), (50, 51, 52, 53), (55, 56, 35, 36), (56, 57, 34, 35), (57, 54, 37, 34), (37, 36, 35, 34), (57, 56, 55, 54)])
me_cube_021.polygons.foreach_set('material_index', [1, 0, 1, 0, 1, 1, 1, 1, 2, 2, 2, 1, 2, 2, 0, 1, 0, 1, 1, 1, 0, 0, 0, 0, 0, 0, 0, 0, 0, 0, 0, 0, 0, 0, 0, 0])
me_cube_021.materials.append(mat_material_017)
me_cube_021.materials.append(mat_material_018)
me_cube_021.materials.append(mat_material_020)
me_cube_021.use_remesh_preserve_volume = False
me_cube_021.use_remesh_preserve_attributes = False
me_cube_021.use_mirror_vertex_groups = False
me_cube_021.update()
me_cube_002 = bpy.data.meshes.new('Cube.002')
me_cube_002.from_pydata([(-1.0, -1.0, -1.0), (-1.0, 1.0, -1.0), (1.0, 1.0, -1.0), (1.0, -1.0, -1.0), (-1.0, -1.0, 1.0), (-1.0, 1.0, 1.0), (1.0, 1.0, 1.0), (1.0, -1.0, 1.0)], [], [(4, 5, 1, 0), (5, 6, 2, 1), (6, 7, 3, 2), (7, 4, 0, 3), (0, 1, 2, 3), (7, 6, 5, 4)])
_uv = me_cube_002.uv_layers.new(name='UVMap')
_uv.uv.foreach_set('vector', [0.0, 0.0, 1.0, 0.0, 1.0, 1.0, 0.0, 1.0, 0.0, 0.0, 1.0, 0.0, 1.0, 1.0, 0.0, 1.0, 0.0, 0.0, 1.0, 0.0, 1.0, 1.0, 0.0, 1.0, 0.0, 0.0, 1.0, 0.0, 1.0, 1.0, 0.0, 1.0, 0.0, 0.0, 1.0, 0.0, 1.0, 1.0, 0.0, 1.0, 0.0, 0.0, 1.0, 0.0, 1.0, 1.0, 0.0, 1.0])
me_cube_002.materials.append(mat_material_009)
me_cube_002.use_remesh_preserve_volume = False
me_cube_002.use_remesh_preserve_attributes = False
me_cube_002.use_mirror_vertex_groups = False
me_cube_002.update()

# ---- curves / text
txt_hola_mundo = bpy.data.curves.new('Hola mundo', 'FONT')
txt_hola_mundo.dimensions = '2D'
txt_hola_mundo.body = 'Text'
txt_hola_mundo.use_path_clamp = True
txt_hola_mundo.bevel_resolution = 0
txt_hola_mundo.size = 0.67
txt_hola_mundo.active_textbox = 2

# ---- objects
ob_pago = bpy.data.objects.new('Pago', me_cone_003)
ob_camera = bpy.data.objects.new('Camera', cam_camera)
ob_salida = bpy.data.objects.new('Salida', me_cone)
ob_text = bpy.data.objects.new('Text', txt_hola_mundo)
ob_sun = bpy.data.objects.new('Sun', light_sun)
ob_cube_046 = bpy.data.objects.new('Cube.046', me_cube)
ob_cube_009 = bpy.data.objects.new('Cube.009', me_cube_009)
ob_point = bpy.data.objects.new('Point', light_point)
ob_cube_007 = bpy.data.objects.new('Cube.007', me_cube_006)
ob_cube_008 = bpy.data.objects.new('Cube.008', me_cube_007)
ob_cube_014 = bpy.data.objects.new('Cube.014', me_cube_019)
ob_cube_006 = bpy.data.objects.new('Cube.006', me_cube_005)
ob_cube_016 = bpy.data.objects.new('Cube.016', me_cube_008)
ob_cube_047 = bpy.data.objects.new('Cube.047', me_cube_001)
ob_cube_048 = bpy.data.objects.new('Cube.048', me_cube_010)
ob_cube_049 = bpy.data.objects.new('Cube.049', me_cube_014)
ob_cube_012 = bpy.data.objects.new('Cube.012', me_cube_015)
ob_cube_013 = bpy.data.objects.new('Cube.013', me_cube_016)
ob_cube_015 = bpy.data.objects.new('Cube.015', me_cube_018)
ob_cube_061 = bpy.data.objects.new('Cube.061', me_cube_067)
ob_cube_106 = bpy.data.objects.new('Cube.106', me_cube_139)
ob_cube_107 = bpy.data.objects.new('Cube.107', me_cube_140)
ob_cube_108 = bpy.data.objects.new('Cube.108', me_cube_141)
ob_cube_109 = bpy.data.objects.new('Cube.109', me_cube_142)
ob_cube_180 = bpy.data.objects.new('Cube.180', me_cube_013)
ob_cube_000 = bpy.data.objects.new('Cube.000', me_cube_017)
ob_cube_001 = bpy.data.objects.new('Cube.001', me_cube_020)
ob_cube_002 = bpy.data.objects.new('Cube.002', me_cube_021)
ob_cube_003 = bpy.data.objects.new('Cube.003', me_cube_002)

# ---- transforms, parenting, visibility, modifiers, constraints
ob_pago.location = (2.014, -10.74, 0.902)
ob_pago.rotation_euler = (-3.13, -0.0, 0.0)
ob_pago.lineart.crease_threshold = 0.0
ob_camera.location = (2.907, -7.981, 3.22)
ob_camera.rotation_euler = (-4.786, -0.003365, -6.32)
ob_camera.lock_rotations_4d = False
ob_camera.empty_display_type = 'ARROWS'
ob_camera.color = (0.0, 0.0, 0.0, 0.0)
ob_camera.display_type = 'WIRE'
ob_camera.lineart.crease_threshold = 0.0
ob_salida.location = (0.6481, -18.43, 1.504)
ob_salida.rotation_euler = (3.142, -0.0, 0.0)
ob_salida.scale = (1.0, 0.217, 1.0)
ob_salida.lineart.crease_threshold = 0.0
ob_text.location = (5.578, 6.417, 2.04)
ob_text.rotation_euler = (1.455, -0.0, -1.593)
ob_text.scale = (0.5243, 0.5243, 0.5243)
ob_text.lineart.crease_threshold = 0.0
ob_sun.location = (-4.405, -1.428, 27.53)
ob_sun.lineart.crease_threshold = 0.0
ob_cube_046.location = (3.443, -20.7, 2.745)
ob_cube_046.scale = (0.1718, 0.2672, 2.461)
ob_cube_046.lineart.crease_threshold = 0.0
ob_cube_009.location = (0.9609, -1.706, 9.822)
ob_cube_009.scale = (16.17, 19.77, 0.3011)
ob_cube_009.hide_viewport = True
ob_cube_009.lineart.crease_threshold = 0.0
ob_point.location = (1.199, -26.74, 20.99)
ob_point.lineart.crease_threshold = 0.0
ob_cube_007.location = (-15.1, -1.221, 5.184)
ob_cube_007.scale = (-0.2197, 19.81, 5.6)
ob_cube_007.lineart.crease_threshold = 0.0
ob_cube_008.location = (1.314, 18.7, 5.204)
ob_cube_008.rotation_euler = (0.0, -0.0, -1.572)
ob_cube_008.scale = (-0.2258, 16.17, 5.506)
ob_cube_008.lineart.crease_threshold = 0.0
ob_cube_014.location = (4.403, -11.72, -0.004819)
ob_cube_014.rotation_euler = (0.0, 0.0, -4.708)
ob_cube_014.scale = (-2.058, 0.6295, 0.1152)
ob_cube_014.lineart.crease_threshold = 0.0
_m = ob_cube_014.modifiers.new('Collision', 'COLLISION')
ob_cube_006.location = (17.43, -1.221, 5.184)
ob_cube_006.scale = (-0.2197, 19.81, 5.377)
ob_cube_006.lineart.crease_threshold = 0.0
ob_cube_016.location = (1.314, -20.71, 5.204)
ob_cube_016.rotation_euler = (0.0, -0.0, -1.572)
ob_cube_016.scale = (-0.2258, 16.17, 4.938)
ob_cube_016.lineart.crease_threshold = 0.0
ob_cube_047.location = (-1.947, -20.7, 2.745)
ob_cube_047.scale = (0.1718, 0.2672, 2.461)
ob_cube_047.lineart.crease_threshold = 0.0
ob_cube_048.location = (0.6294, -20.7, 2.745)
ob_cube_048.scale = (0.07197, 0.2672, 2.461)
ob_cube_048.lineart.crease_threshold = 0.0
ob_cube_049.location = (10.42, -20.63, 0.8175)
ob_cube_049.scale = (6.746, 0.2447, 0.493)
ob_cube_049.lineart.crease_threshold = 0.0
ob_cube_012.location = (-4.613, -11.72, -0.004819)
ob_cube_012.rotation_euler = (0.0, 0.0, -4.708)
ob_cube_012.scale = (-2.058, 0.6295, 0.1152)
ob_cube_012.lineart.crease_threshold = 0.0
_m = ob_cube_012.modifiers.new('Collision', 'COLLISION')
ob_cube_013.location = (11.14, -11.72, -0.004819)
ob_cube_013.rotation_euler = (0.0, 0.0, -4.708)
ob_cube_013.scale = (-2.058, 0.6295, 0.1152)
ob_cube_013.lineart.crease_threshold = 0.0
_m = ob_cube_013.modifiers.new('Collision', 'COLLISION')
ob_cube_015.location = (-11.14, -11.72, -0.004819)
ob_cube_015.rotation_euler = (0.0, 0.0, -4.708)
ob_cube_015.scale = (-2.058, 0.6295, 0.1152)
ob_cube_015.lineart.crease_threshold = 0.0
_m = ob_cube_015.modifiers.new('Collision', 'COLLISION')
ob_cube_061.location = (20.21, -10.58, 3.651)
ob_cube_061.rotation_euler = (0.0, -0.0, -1.593)
ob_cube_061.scale = (0.6982, 0.08611, 0.6539)
ob_cube_061.lineart.crease_threshold = 0.0
ob_cube_106.location = (-15.0, -1.484, 0.8175)
ob_cube_106.rotation_euler = (-3.142, 3.142, 1.571)
ob_cube_106.scale = (19.81, 0.2448, 0.493)
ob_cube_106.lineart.crease_threshold = 0.0
ob_cube_107.location = (17.34, -1.484, 0.8175)
ob_cube_107.rotation_euler = (-3.142, 3.142, 1.571)
ob_cube_107.scale = (19.81, 0.2448, 0.493)
ob_cube_107.lineart.crease_threshold = 0.0
ob_cube_108.location = (1.187, 18.57, 0.8175)
ob_cube_108.rotation_euler = (-3.142, 3.142, -3.15)
ob_cube_108.scale = (16.37, 0.2448, 0.493)
ob_cube_108.lineart.crease_threshold = 0.0
ob_cube_109.location = (0.7292, -20.63, 0.8175)
ob_cube_109.scale = (2.863, 0.2641, 0.5321)
ob_cube_109.lineart.crease_threshold = 0.0
ob_cube_180.location = (7.121, 3.623, 0.3627)
ob_cube_180.rotation_euler = (0.0, 0.0, -4.708)
ob_cube_180.scale = (-7.683, 0.7409, 0.1356)
ob_cube_180.lineart.crease_threshold = 0.0
ob_cube_000.location = (12.84, 3.623, 0.3627)
ob_cube_000.rotation_euler = (0.0, 0.0, -4.708)
ob_cube_000.scale = (-7.683, 0.7409, 0.1356)
ob_cube_000.lineart.crease_threshold = 0.0
ob_cube_001.location = (-2.334, 3.623, 0.3627)
ob_cube_001.rotation_euler = (0.0, 0.0, -4.708)
ob_cube_001.scale = (-7.683, 0.7409, 0.1356)
ob_cube_001.lineart.crease_threshold = 0.0
ob_cube_002.location = (-8.863, 3.623, 0.3627)
ob_cube_002.rotation_euler = (0.0, 0.0, -4.708)
ob_cube_002.scale = (-7.683, 0.7409, 0.1356)
ob_cube_002.lineart.crease_threshold = 0.0
ob_cube_003.location = (-8.939, -20.63, 0.8175)
ob_cube_003.scale = (6.746, 0.2447, 0.493)
ob_cube_003.lineart.crease_threshold = 0.0

# ---- collection membership
col_collection_1.objects.link(ob_pago)
col_collection_1.objects.link(ob_camera)
col_collection_1.objects.link(ob_salida)
col_collection_1.objects.link(ob_text)
col_collection_1.objects.link(ob_sun)
col_collection_1.objects.link(ob_cube_046)
col_collection_1.objects.link(ob_cube_009)
col_collection_1.objects.link(ob_point)
col_collection_1.objects.link(ob_cube_007)
col_collection_1.objects.link(ob_cube_008)
col_collection_1.objects.link(ob_cube_014)
col_collection_1.objects.link(ob_cube_006)
col_collection_1.objects.link(ob_cube_016)
col_collection_1.objects.link(ob_cube_047)
col_collection_1.objects.link(ob_cube_048)
col_collection_1.objects.link(ob_cube_049)
col_collection_1.objects.link(ob_cube_012)
col_collection_1.objects.link(ob_cube_013)
col_collection_1.objects.link(ob_cube_015)
col_collection_1.objects.link(ob_cube_061)
col_collection_1.objects.link(ob_cube_106)
col_collection_1.objects.link(ob_cube_107)
col_collection_1.objects.link(ob_cube_108)
col_collection_1.objects.link(ob_cube_109)
col_collection_1.objects.link(ob_cube_180)
col_collection_1.objects.link(ob_cube_000)
col_collection_1.objects.link(ob_cube_001)
col_collection_1.objects.link(ob_cube_002)
col_collection_1.objects.link(ob_cube_003)

# ---- scene / render settings (as saved in the file)
scene.camera = ob_camera
scene.frame_start = 1; scene.frame_end = 40; scene.frame_set(40)
scene.render.engine = 'BLENDER_EEVEE_NEXT'
scene.render.resolution_percentage = 50
scene.render.dither_intensity = 0.0
scene.cycles.use_denoising = False
scene.cycles.samples = 10
scene.cycles.sampling_pattern = 'TABULATED_SOBOL'
scene.cycles.light_sampling_threshold = 0.0
scene.cycles.use_adaptive_sampling = False
scene.cycles.use_light_tree = False
scene.cycles.blur_glossy = 0.0
scene.cycles.volume_bounces = 1
scene.cycles.pixel_filter_type = 'GAUSSIAN'
scene.cycles.sample_clamp_indirect = 0.0
scene.view_settings.view_transform = 'Standard'
bpy.context.view_layer.update()
